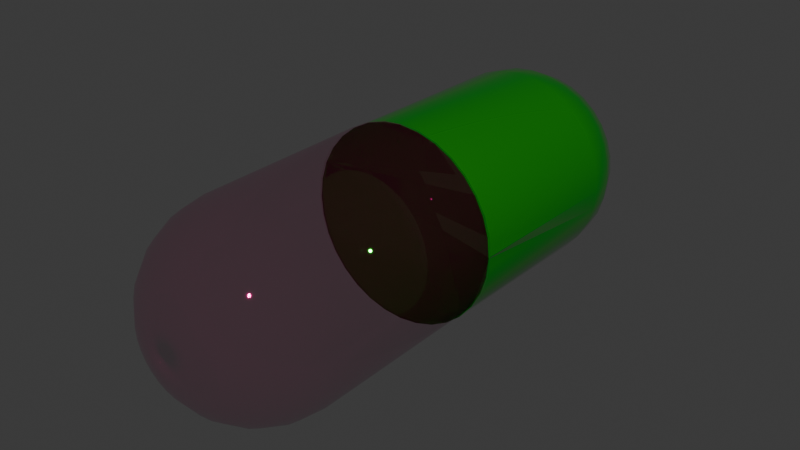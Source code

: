 # Source: caplsule.blend  (saved by Blender 4.0.36; exported with 4.5.12 LTS)
import bpy
from mathutils import Matrix  # noqa: F401  (used for matrix-valued properties, if any)

bpy.ops.wm.read_factory_settings(use_empty=True)
scene = bpy.context.scene
scene.name = 'Scene'

# ---- collections
col_collection = bpy.data.collections.new('Collection'); scene.collection.children.link(col_collection)

# ---- materials (node trees are filled in below, after node groups)
mat_material_001 = bpy.data.materials.new('Material.001')
mat_material_001.alpha_threshold = 0.6864
mat_material_001.use_transparent_shadow = False
mat_material_001.roughness = 0.2006
mat_material_003 = bpy.data.materials.new('Material.003')
mat_material_003.use_transparent_shadow = False
mat_material_003.roughness = 0.3086

# ---- material node trees
mat_material_001.use_nodes = True; mat_material_001.node_tree.nodes.clear()
_N = mat_material_001.node_tree.nodes; _L = mat_material_001.node_tree.links
n0 = _N.new('ShaderNodeBsdfPrincipled'); n0.name = 'Principled BSDF'; n0.location = (10, 300)
n0.inputs[0].default_value = (0.4181, 0.00371, 0.1417, 1.0)
n0.inputs[1].default_value = 0.3471
n0.inputs[2].default_value = 0.03822
n0.inputs[3].default_value = 1.0
n0.inputs[4].default_value = 0.2229
n0.inputs[9].default_value = (28.5, 0.2, 0.1)
n0.inputs[18].default_value = 0.7389
n0.inputs[19].default_value = 0.1019
n0.inputs[20].default_value = 0.7052
n0.inputs[21].default_value = 1.0
n1 = _N.new('ShaderNodeOutputMaterial'); n1.name = 'Material Output'; n1.location = (300, 300)
_L.new(n0.outputs[0], n1.inputs[0])
n1.is_active_output = True
mat_material_003.use_nodes = True; mat_material_003.node_tree.nodes.clear()
_N = mat_material_003.node_tree.nodes; _L = mat_material_003.node_tree.links
n0 = _N.new('ShaderNodeBsdfPrincipled'); n0.name = 'Principled BSDF'; n0.location = (10, 300)
n0.inputs[0].default_value = (0.003171, 0.5146, 0.00836, 1.0)
n0.inputs[1].default_value = 0.6752
n0.inputs[2].default_value = 0.0
n0.inputs[3].default_value = 1.45
n1 = _N.new('ShaderNodeOutputMaterial'); n1.name = 'Material Output'; n1.location = (300, 300)
_L.new(n0.outputs[0], n1.inputs[0])
n1.is_active_output = True

# ---- world
world_world = bpy.data.worlds.new('World'); scene.world = world_world
world_world.use_nodes = True; world_world.node_tree.nodes.clear()
_N = world_world.node_tree.nodes; _L = world_world.node_tree.links
n0 = _N.new('ShaderNodeOutputWorld'); n0.name = 'World Output'; n0.location = (300, 300)
n1 = _N.new('ShaderNodeBackground'); n1.name = 'Background'; n1.location = (10, 300)
n1.inputs[0].default_value = (0.05088, 0.05088, 0.05088, 1.0)
_L.new(n1.outputs[0], n0.inputs[0])
n0.is_active_output = True
world_world.color = (0.05088, 0.05088, 0.05088)
world_world.use_sun_shadow = False
world_world.sun_shadow_jitter_overblur = 0.0

# ---- meshes
me_cylinder_005 = bpy.data.meshes.new('Cylinder.005')
me_cylinder_005.from_pydata([(-7.451e-09, -0.0001713, -1.0), (0.0, 1.0, -0.004645), (-5.588e-09, 0.2587, -0.9661), (-3.725e-09, 0.4999, -0.8666), (-1.863e-09, 0.7071, -0.7085), (-1.863e-09, 0.866, -0.5023), (0.0, 0.9659, -0.2623), (-3.362e-05, -0.0001679, -1.0), (0.1951, 0.9808, -0.004645), (0.05047, 0.2537, -0.9661), (0.09753, 0.4903, -0.8666), (0.1379, 0.6935, -0.7085), (0.1689, 0.8494, -0.5023), (0.1884, 0.9474, -0.2623), (-6.551e-05, -0.0001583, -1.0), (0.3827, 0.9239, -0.004645), (0.099, 0.239, -0.9661), (0.1913, 0.4619, -0.8666), (0.2706, 0.6532, -0.7085), (0.3314, 0.8001, -0.5023), (0.3696, 0.8924, -0.2623), (-9.492e-05, -0.0001425, -1.0), (0.5556, 0.8315, -0.004645), (0.1437, 0.2151, -0.9661), (0.2777, 0.4157, -0.8666), (0.3928, 0.5879, -0.7085), (0.4811, 0.7201, -0.5023), (0.5366, 0.8031, -0.2623), (-0.0001211, -0.0001211, -1.0), (0.7071, 0.7071, -0.004645), (0.1829, 0.1829, -0.9661), (0.3535, 0.3535, -0.8666), (0.5, 0.5, -0.7085), (0.6124, 0.6124, -0.5023), (0.683, 0.683, -0.2623), (-0.0001425, -9.49e-05, -1.0), (0.8315, 0.5556, -0.004645), (0.2151, 0.1437, -0.9661), (0.4157, 0.2777, -0.8666), (0.5879, 0.3928, -0.7085), (0.7201, 0.4811, -0.5023), (0.8031, 0.5366, -0.2623), (-0.0001582, -6.552e-05, -1.0), (0.9239, 0.3827, -0.004645), (0.239, 0.099, -0.9661), (0.4619, 0.1913, -0.8666), (0.6532, 0.2706, -0.7085), (0.8001, 0.3314, -0.5023), (0.8924, 0.3696, -0.2623), (-0.0001679, -3.362e-05, -1.0), (0.9808, 0.1951, -0.004645), (0.2537, 0.05047, -0.9661), (0.4903, 0.09753, -0.8666), (0.6935, 0.1379, -0.7085), (0.8494, 0.1689, -0.5023), (0.9474, 0.1884, -0.2623), (-0.0001713, 7.451e-09, -1.0), (1.0, 0.0, -0.004645), (0.2587, 5.588e-09, -0.9661), (0.4999, 3.725e-09, -0.8666), (0.7071, 1.863e-09, -0.7085), (0.866, 1.863e-09, -0.5023), (0.9659, 0.0, -0.2623), (-0.0001679, 3.362e-05, -1.0), (0.9808, -0.1951, -0.004645), (0.2537, -0.05047, -0.9661), (0.4903, -0.09753, -0.8666), (0.6935, -0.1379, -0.7085), (0.8494, -0.1689, -0.5023), (0.9474, -0.1884, -0.2623), (-0.0001583, 6.551e-05, -1.0), (0.9239, -0.3827, -0.004645), (0.239, -0.099, -0.9661), (0.4619, -0.1913, -0.8666), (0.6532, -0.2706, -0.7085), (0.8001, -0.3314, -0.5023), (0.8924, -0.3696, -0.2623), (-0.0001425, 9.492e-05, -1.0), (0.8315, -0.5556, -0.004645), (0.2151, -0.1437, -0.9661), (0.4157, -0.2777, -0.8666), (0.5879, -0.3928, -0.7085), (0.7201, -0.4811, -0.5023), (0.8031, -0.5366, -0.2623), (-0.0001211, 0.0001211, -1.0), (0.7071, -0.7071, -0.004645), (0.1829, -0.1829, -0.9661), (0.3535, -0.3535, -0.8666), (0.5, -0.5, -0.7085), (0.6124, -0.6124, -0.5023), (0.683, -0.683, -0.2623), (-9.49e-05, 0.0001425, -1.0), (0.5556, -0.8315, -0.004645), (0.1437, -0.2151, -0.9661), (0.2777, -0.4157, -0.8666), (0.3928, -0.5879, -0.7085), (0.4811, -0.7201, -0.5023), (0.5366, -0.8031, -0.2623), (-6.552e-05, 0.0001582, -1.0), (0.3827, -0.9239, -0.004645), (0.099, -0.239, -0.9661), (0.1913, -0.4619, -0.8666), (0.2706, -0.6532, -0.7085), (0.3314, -0.8001, -0.5023), (0.3696, -0.8924, -0.2623), (-3.362e-05, 0.0001679, -1.0), (0.1951, -0.9808, -0.004645), (0.05047, -0.2537, -0.9661), (0.09753, -0.4903, -0.8666), (0.1379, -0.6935, -0.7085), (0.1689, -0.8494, -0.5023), (0.1884, -0.9474, -0.2623), (7.451e-09, 0.0001713, -1.0), (0.0, -1.0, -0.004645), (5.588e-09, -0.2587, -0.9661), (3.725e-09, -0.4999, -0.8666), (1.863e-09, -0.7071, -0.7085), (1.863e-09, -0.866, -0.5023), (0.0, -0.9659, -0.2623), (3.362e-05, 0.0001679, -1.0), (-0.1951, -0.9808, -0.004645), (-0.05047, -0.2537, -0.9661), (-0.09753, -0.4903, -0.8666), (-0.1379, -0.6935, -0.7085), (-0.1689, -0.8494, -0.5023), (-0.1884, -0.9474, -0.2623), (6.551e-05, 0.0001583, -1.0), (-0.3827, -0.9239, -0.004645), (-0.099, -0.239, -0.9661), (-0.1913, -0.4619, -0.8666), (-0.2706, -0.6532, -0.7085), (-0.3314, -0.8001, -0.5023), (-0.3696, -0.8924, -0.2623), (9.492e-05, 0.0001425, -1.0), (-0.5556, -0.8315, -0.004645), (-0.1437, -0.2151, -0.9661), (-0.2777, -0.4157, -0.8666), (-0.3928, -0.5879, -0.7085), (-0.4811, -0.7201, -0.5023), (-0.5366, -0.8031, -0.2623), (0.0001211, 0.0001211, -1.0), (-0.7071, -0.7071, -0.004645), (-0.1829, -0.1829, -0.9661), (-0.3535, -0.3535, -0.8666), (-0.5, -0.5, -0.7085), (-0.6124, -0.6124, -0.5023), (-0.683, -0.683, -0.2623), (0.0001425, 9.49e-05, -1.0), (-0.8315, -0.5556, -0.004645), (-0.2151, -0.1437, -0.9661), (-0.4157, -0.2777, -0.8666), (-0.5879, -0.3928, -0.7085), (-0.7201, -0.4811, -0.5023), (-0.8031, -0.5366, -0.2623), (0.0001582, 6.552e-05, -1.0), (-0.9239, -0.3827, -0.004645), (-0.239, -0.099, -0.9661), (-0.4619, -0.1913, -0.8666), (-0.6532, -0.2706, -0.7085), (-0.8001, -0.3314, -0.5023), (-0.8924, -0.3696, -0.2623), (0.0001679, 3.362e-05, -1.0), (-0.9808, -0.1951, -0.004645), (-0.2537, -0.05047, -0.9661), (-0.4903, -0.09753, -0.8666), (-0.6935, -0.1379, -0.7085), (-0.8494, -0.1689, -0.5023), (-0.9474, -0.1884, -0.2623), (0.0001713, -7.451e-09, -1.0), (-1.0, 0.0, -0.004645), (-0.2587, -5.588e-09, -0.9661), (-0.4999, -3.725e-09, -0.8666), (-0.7071, -1.863e-09, -0.7085), (-0.866, -1.863e-09, -0.5023), (-0.9659, 0.0, -0.2623), (0.0001679, -3.362e-05, -1.0), (-0.9808, 0.1951, -0.004645), (-0.2537, 0.05047, -0.9661), (-0.4903, 0.09753, -0.8666), (-0.6935, 0.1379, -0.7085), (-0.8494, 0.1689, -0.5023), (-0.9474, 0.1884, -0.2623), (0.0001583, -6.551e-05, -1.0), (-0.9239, 0.3827, -0.004645), (-0.239, 0.099, -0.9661), (-0.4619, 0.1913, -0.8666), (-0.6532, 0.2706, -0.7085), (-0.8001, 0.3314, -0.5023), (-0.8924, 0.3696, -0.2623), (0.0001425, -9.492e-05, -1.0), (-0.8315, 0.5556, -0.004645), (-0.2151, 0.1437, -0.9661), (-0.4157, 0.2777, -0.8666), (-0.5879, 0.3928, -0.7085), (-0.7201, 0.4811, -0.5023), (-0.8031, 0.5366, -0.2623), (0.0001211, -0.0001211, -1.0), (-0.7071, 0.7071, -0.004645), (-0.1829, 0.1829, -0.9661), (-0.3535, 0.3535, -0.8666), (-0.5, 0.5, -0.7085), (-0.6124, 0.6124, -0.5023), (-0.683, 0.683, -0.2623), (9.49e-05, -0.0001425, -1.0), (-0.5556, 0.8315, -0.004645), (-0.1437, 0.2151, -0.9661), (-0.2777, 0.4157, -0.8666), (-0.3928, 0.5879, -0.7085), (-0.4811, 0.7201, -0.5023), (-0.5366, 0.8031, -0.2623), (6.552e-05, -0.0001582, -1.0), (-0.3827, 0.9239, -0.004645), (-0.099, 0.239, -0.9661), (-0.1913, 0.4619, -0.8666), (-0.2706, 0.6532, -0.7085), (-0.3314, 0.8001, -0.5023), (-0.3696, 0.8924, -0.2623), (3.362e-05, -0.0001679, -1.0), (-0.1951, 0.9808, -0.004645), (-0.05047, 0.2537, -0.9661), (-0.09753, 0.4903, -0.8666), (-0.1379, 0.6935, -0.7085), (-0.1689, 0.8494, -0.5023), (-0.1884, 0.9474, -0.2623), (7.451e-09, -0.003119, 4.463), (-0.0006085, -0.003059, 4.463), (-0.002205, -0.002205, 4.463), (-0.002593, -0.001733, 4.463), (-0.002881, -0.001194, 4.463), (-0.003119, -7.451e-09, 4.463), (-0.003059, 0.0006085, 4.463), (-0.002882, 0.001194, 4.463), (-0.002593, 0.001733, 4.463), (-0.001194, 0.002882, 4.463), (-0.0006085, 0.003059, 4.463), (-7.451e-09, 0.003119, 4.463), (0.002205, 0.002205, 4.463), (0.002593, 0.001733, 4.463), (0.002882, 0.001194, 4.463), (0.003059, 0.0006085, 4.463), (0.003119, 7.451e-09, 4.463), (0.002882, -0.001194, 4.463), (0.002593, -0.001733, 4.463), (0.002205, -0.002205, 4.463), (0.0006085, -0.003059, 4.463), (0.1951, 0.9808, 1.796), (0.3827, 0.9239, 1.796), (0.5556, 0.8315, 1.796), (0.7071, 0.7071, 1.796), (0.8315, 0.5556, 1.796), (0.9239, 0.3827, 1.796), (0.9808, 0.1951, 1.796), (0.9992, 0.008621, 1.796), (0.9992, -0.008621, 1.796), (0.9808, -0.1951, 1.796), (0.9239, -0.3827, 1.796), (0.8315, -0.5556, 1.796), (0.7071, -0.7071, 1.796), (0.5556, -0.8315, 1.796), (0.3827, -0.9239, 1.796), (0.1951, -0.9808, 1.796), (0.06653, -0.9934, 1.796), (-0.06653, -0.9934, 1.796), (-0.1951, -0.9808, 1.796), (-0.3827, -0.9239, 1.796), (-0.5556, -0.8315, 1.796), (-0.7071, -0.7071, 1.796), (-0.8315, -0.5556, 1.796), (-0.9239, -0.3827, 1.796), (-0.9808, -0.1951, 1.796), (-1.0, 0.0, 1.796), (-0.9808, 0.1951, 1.796), (-0.9239, 0.3827, 1.796), (-0.8315, 0.5556, 1.796), (-0.7071, 0.7071, 1.796), (-0.5556, 0.8315, 1.796), (-0.3827, 0.9239, 1.796), (-0.1951, 0.9808, 1.796), (0.0, 1.0, 1.796), (0.6313, 0.7693, 1.796), (-0.2889, -0.9523, 1.796), (0.7693, 0.6313, 1.796), (-0.4691, -0.8777, 1.796), (0.2889, 0.9523, 1.796), (-0.09755, 0.9904, 1.796), (0.4691, 0.8777, 1.796), (-0.1308, -0.9871, 1.796), (0.99, 0.1019, 1.796), (-0.8777, -0.4691, 1.796), (-0.9523, -0.2889, 1.796), (0.8777, 0.4691, 1.796), (-0.6313, -0.7693, 1.796), (0.9523, 0.2889, 1.796), (-0.7693, -0.6313, 1.796), (0.8777, -0.4691, 1.796), (-0.9523, 0.2889, 1.796), (0.7693, -0.6313, 1.796), (-0.8777, 0.4691, 1.796), (0.99, -0.1019, 1.796), (-0.9904, -0.09755, 1.796), (0.09755, 0.9904, 1.796), (0.9523, -0.2889, 1.796), (-0.9904, 0.09755, 1.796), (0.2889, -0.9523, 1.796), (-0.4691, 0.8777, 1.796), (0.1308, -0.9871, 1.796), (-0.2889, 0.9523, 1.796), (0.6313, -0.7693, 1.796), (-0.7693, 0.6313, 1.796), (0.4691, -0.8777, 1.796), (-0.6313, 0.7693, 1.796), (0.9808, -0.1951, 1.803), (-0.9808, 0.1951, 1.804), (0.0, -1.0, 1.8), (0.3827, 0.9239, 1.807), (-0.3827, -0.9239, 1.8), (0.0, 1.0, 1.808), (0.9808, 0.1951, 1.804), (-0.9808, -0.1951, 1.803), (0.06637, -0.9935, 1.8), (-0.06637, -0.9935, 1.8), (0.5556, -0.8315, 1.801), (-0.5556, 0.8315, 1.807), (0.9239, 0.3827, 1.805), (-0.9239, -0.3827, 1.802), (0.8315, -0.5556, 1.802), (-0.8315, 0.5556, 1.806), (0.7071, 0.7071, 1.806), (-0.7071, -0.7071, 1.801), (0.1951, 0.9808, 1.807), (-0.1951, -0.9808, 1.8), (1.0, 0.0, 1.804), (0.9239, -0.3827, 1.802), (-0.9239, 0.3827, 1.805), (0.1951, -0.9808, 1.8), (-0.1951, 0.9808, 1.807), (0.9992, 0.008581, 1.804), (0.9992, -0.008581, 1.804), (-1.0, 0.0, 1.804), (0.8315, 0.5556, 1.806), (-0.8315, -0.5556, 1.802), (0.3827, -0.9239, 1.8), (-0.3827, 0.9239, 1.807), (0.5556, 0.8315, 1.807), (-0.5556, -0.8315, 1.801), (0.7071, -0.7071, 1.801), (-0.7071, 0.7071, 1.806), (0.0, -1.0, 1.805), (0.3827, 0.9239, 1.805), (0.0, 1.0, 1.805), (-0.5556, 0.8315, 1.805), (-0.8315, 0.5556, 1.805), (0.7071, 0.7071, 1.805), (0.1951, 0.9808, 1.805), (1.0, 0.0, 1.805), (-0.1951, 0.9808, 1.805), (0.8315, 0.5556, 1.805), (-0.3827, 0.9239, 1.805), (0.5556, 0.8315, 1.805), (-0.7071, 0.7071, 1.805), (0.9808, -0.1951, 1.805), (-0.9808, 0.1951, 1.805), (-0.3827, -0.9239, 1.805), (0.9808, 0.1951, 1.805), (-0.9808, -0.1951, 1.805), (0.06616, -0.9935, 1.805), (-0.06616, -0.9935, 1.805), (0.5556, -0.8315, 1.805), (-0.9239, -0.3827, 1.805), (0.8315, -0.5556, 1.805), (-0.7071, -0.7071, 1.805), (-0.1951, -0.9808, 1.805), (0.9239, -0.3827, 1.805), (0.1951, -0.9808, 1.805), (0.9992, 0.008574, 1.805), (0.9992, -0.008574, 1.805), (-1.0, 0.0, 1.805), (-0.8315, -0.5556, 1.805), (0.3827, -0.9239, 1.805), (-0.5556, -0.8315, 1.805), (0.7071, -0.7071, 1.805), (0.0, -1.0, 1.818), (1.0, 0.0, 1.822), (0.3827, 0.9239, 1.825), (0.0, 1.0, 1.825), (-0.5556, 0.8315, 1.824), (0.9239, 0.3827, 1.823), (-0.8315, 0.5556, 1.823), (0.7071, 0.7071, 1.824), (0.1951, 0.9808, 1.825), (-0.9239, 0.3827, 1.823), (-0.1951, 0.9808, 1.825), (0.8315, 0.5556, 1.823), (-0.3827, 0.9239, 1.825), (0.5556, 0.8315, 1.824), (-0.7071, 0.7071, 1.824), (0.9808, -0.1951, 1.821), (-0.9808, 0.1951, 1.822), (-0.3827, -0.9239, 1.819), (0.9808, 0.1951, 1.822), (-0.9808, -0.1951, 1.821), (0.06564, -0.9935, 1.818), (-0.06564, -0.9935, 1.818), (0.5556, -0.8315, 1.819), (-0.9239, -0.3827, 1.82), (0.8315, -0.5556, 1.82), (-0.7071, -0.7071, 1.819), (-0.1951, -0.9808, 1.818), (0.9239, -0.3827, 1.82), (0.1951, -0.9808, 1.818), (0.9992, 0.008489, 1.822), (0.9992, -0.008489, 1.822), (-1.0, 0.0, 1.822), (-0.8315, -0.5556, 1.82), (0.3827, -0.9239, 1.819), (-0.5556, -0.8315, 1.819), (0.7071, -0.7071, 1.819)], [(230, 231), (224, 244), (224, 225), (242, 243), (227, 228), (226, 227), (236, 237), (234, 235), (238, 239), (229, 230), (231, 232), (241, 242), (237, 238), (239, 240), (233, 234)], [(15, 8, 245, 283, 246), (29, 22, 247, 279, 248), (249, 36, 29, 248, 281), (43, 36, 249, 290, 250), (251, 50, 43, 250, 292), (331, 57, 50, 251, 287, 252, 336), (255, 71, 64, 254, 301), (256, 78, 71, 255, 294), (257, 85, 78, 256, 296), (258, 92, 85, 257, 307), (259, 99, 92, 258, 309), (106, 99, 259, 303, 260), (313, 113, 106, 260, 305, 261, 319), (264, 127, 120, 263, 280), (265, 134, 127, 264, 282), (266, 141, 134, 265, 291), (148, 141, 266, 293, 267), (328, 340, 267, 293, 266), (155, 148, 267, 288, 268), (162, 155, 268, 289, 269), (169, 162, 269, 299, 270), (176, 169, 270, 302, 271), (183, 176, 271, 295, 272), (190, 183, 272, 297, 273), (197, 190, 273, 308, 274), (204, 197, 274, 310, 275), (211, 204, 275, 304, 276), (218, 211, 276, 306, 277), (1, 218, 277, 284, 278), (22, 15, 246, 285, 247), (1, 8, 13, 6), (6, 13, 12, 5), (5, 12, 11, 4), (4, 11, 10, 3), (3, 10, 9, 2), (9, 7, 0), (2, 9, 0), (8, 15, 20, 13), (13, 20, 19, 12), (12, 19, 18, 11), (11, 18, 17, 10), (10, 17, 16, 9), (16, 14, 7), (9, 16, 7), (15, 22, 27, 20), (20, 27, 26, 19), (19, 26, 25, 18), (18, 25, 24, 17), (17, 24, 23, 16), (23, 21, 14), (16, 23, 14), (22, 29, 34, 27), (27, 34, 33, 26), (26, 33, 32, 25), (25, 32, 31, 24), (24, 31, 30, 23), (30, 28, 21), (23, 30, 21), (29, 36, 41, 34), (34, 41, 40, 33), (33, 40, 39, 32), (32, 39, 38, 31), (31, 38, 37, 30), (37, 35, 28), (30, 37, 28), (36, 43, 48, 41), (41, 48, 47, 40), (40, 47, 46, 39), (39, 46, 45, 38), (38, 45, 44, 37), (44, 42, 35), (37, 44, 35), (43, 50, 55, 48), (48, 55, 54, 47), (47, 54, 53, 46), (46, 53, 52, 45), (45, 52, 51, 44), (51, 49, 42), (44, 51, 42), (50, 57, 62, 55), (55, 62, 61, 54), (54, 61, 60, 53), (53, 60, 59, 52), (52, 59, 58, 51), (58, 56, 49), (51, 58, 49), (57, 64, 69, 62), (62, 69, 68, 61), (61, 68, 67, 60), (60, 67, 66, 59), (59, 66, 65, 58), (65, 63, 56), (58, 65, 56), (64, 71, 76, 69), (69, 76, 75, 68), (68, 75, 74, 67), (67, 74, 73, 66), (66, 73, 72, 65), (72, 70, 63), (65, 72, 63), (71, 78, 83, 76), (76, 83, 82, 75), (75, 82, 81, 74), (74, 81, 80, 73), (73, 80, 79, 72), (79, 77, 70), (72, 79, 70), (78, 85, 90, 83), (83, 90, 89, 82), (82, 89, 88, 81), (81, 88, 87, 80), (80, 87, 86, 79), (86, 84, 77), (79, 86, 77), (85, 92, 97, 90), (90, 97, 96, 89), (89, 96, 95, 88), (88, 95, 94, 87), (87, 94, 93, 86), (86, 93, 84), (93, 91, 84), (92, 99, 104, 97), (97, 104, 103, 96), (96, 103, 102, 95), (95, 102, 101, 94), (94, 101, 100, 93), (100, 98, 91), (93, 100, 91), (99, 106, 111, 104), (104, 111, 110, 103), (103, 110, 109, 102), (102, 109, 108, 101), (101, 108, 107, 100), (107, 105, 98), (100, 107, 98), (106, 113, 118, 111), (111, 118, 117, 110), (110, 117, 116, 109), (109, 116, 115, 108), (108, 115, 114, 107), (114, 112, 105), (107, 114, 105), (113, 120, 125, 118), (118, 125, 124, 117), (117, 124, 123, 116), (116, 123, 122, 115), (115, 122, 121, 114), (121, 119, 112), (114, 121, 112), (120, 127, 132, 125), (125, 132, 131, 124), (124, 131, 130, 123), (123, 130, 129, 122), (122, 129, 128, 121), (128, 126, 119), (121, 128, 119), (127, 134, 139, 132), (132, 139, 138, 131), (131, 138, 137, 130), (130, 137, 136, 129), (129, 136, 135, 128), (135, 133, 126), (128, 135, 126), (134, 141, 146, 139), (139, 146, 145, 138), (138, 145, 144, 137), (137, 144, 143, 136), (136, 143, 142, 135), (142, 140, 133), (135, 142, 133), (141, 148, 153, 146), (146, 153, 152, 145), (145, 152, 151, 144), (144, 151, 150, 143), (143, 150, 149, 142), (149, 147, 140), (142, 149, 140), (148, 155, 160, 153), (153, 160, 159, 152), (152, 159, 158, 151), (151, 158, 157, 150), (150, 157, 156, 149), (156, 154, 147), (149, 156, 147), (155, 162, 167, 160), (160, 167, 166, 159), (159, 166, 165, 158), (158, 165, 164, 157), (157, 164, 163, 156), (163, 161, 154), (156, 163, 154), (162, 169, 174, 167), (167, 174, 173, 166), (166, 173, 172, 165), (165, 172, 171, 164), (164, 171, 170, 163), (170, 168, 161), (163, 170, 161), (169, 176, 181, 174), (174, 181, 180, 173), (173, 180, 179, 172), (172, 179, 178, 171), (171, 178, 177, 170), (177, 175, 168), (170, 177, 168), (176, 183, 188, 181), (181, 188, 187, 180), (180, 187, 186, 179), (179, 186, 185, 178), (178, 185, 184, 177), (184, 182, 175), (177, 184, 175), (183, 190, 195, 188), (188, 195, 194, 187), (187, 194, 193, 186), (186, 193, 192, 185), (185, 192, 191, 184), (191, 189, 182), (184, 191, 182), (190, 197, 202, 195), (195, 202, 201, 194), (194, 201, 200, 193), (193, 200, 199, 192), (192, 199, 198, 191), (198, 196, 189), (191, 198, 189), (197, 204, 209, 202), (202, 209, 208, 201), (201, 208, 207, 200), (200, 207, 206, 199), (199, 206, 205, 198), (205, 203, 196), (198, 205, 196), (204, 211, 216, 209), (209, 216, 215, 208), (208, 215, 214, 207), (207, 214, 213, 206), (206, 213, 212, 205), (212, 210, 203), (205, 212, 203), (211, 218, 223, 216), (216, 223, 222, 215), (215, 222, 221, 214), (214, 221, 220, 213), (213, 220, 219, 212), (219, 217, 210), (212, 219, 210), (218, 1, 6, 223), (223, 6, 5, 222), (222, 5, 4, 221), (221, 4, 3, 220), (220, 3, 2, 219), (2, 0, 217), (219, 2, 217), (217, 0, 7, 14, 21, 28, 35, 42, 49, 56, 63, 70, 77, 84, 91, 98, 105, 112, 119, 126, 133, 140, 147, 154, 161, 168, 175, 182, 189, 196, 203, 210), (8, 1, 278, 300, 245), (357, 342, 335, 355), (259, 341, 334, 260, 303), (354, 331, 336, 374), (254, 64, 57, 331, 337, 253, 298), (265, 344, 328, 266, 291), (370, 377, 340, 328), (358, 343, 327, 352), (352, 327, 339, 356), (333, 326, 351), (351, 326, 346, 359), (255, 332, 325, 256, 294), (256, 325, 345, 257, 296), (267, 340, 324, 268, 288), (356, 339, 323), (359, 346, 322, 350), (350, 322, 342, 357), (257, 345, 321, 258, 307), (258, 321, 341, 259, 309), (262, 320, 330, 263, 286), (260, 334, 319, 261, 305), (268, 324, 318, 269, 289), (269, 318, 338, 270, 299), (250, 323, 317, 251, 292), (251, 317, 336, 252, 287), (355, 335, 316, 349), (349, 316, 329, 353), (263, 330, 315, 264, 280), (264, 315, 344, 265, 282), (353, 329, 314, 348), (348, 314, 343, 358), (347, 313, 319, 365), (263, 120, 113, 313, 320, 262, 286), (270, 338, 312, 271, 302), (271, 312, 333, 272, 295), (253, 337, 311, 254, 298), (254, 311, 332, 255, 301), (323, 333, 326, 346, 322, 342, 335, 316, 329, 314, 343, 327, 339), (341, 378, 373, 334), (344, 379, 370, 328), (406, 413, 377, 370), (332, 372, 369, 325), (325, 369, 380, 345), (340, 377, 368, 324), (345, 380, 367, 321), (321, 367, 378, 341), (320, 366, 371, 330), (334, 373, 365, 319), (324, 368, 364, 318), (318, 364, 376, 338), (317, 363, 374, 336), (330, 371, 362, 315), (315, 362, 379, 344), (338, 376, 361, 312), (337, 375, 360, 311), (311, 360, 372, 332), (276, 357, 355, 277, 306), (312, 361, 333), (337, 331, 354, 375), (382, 354, 374, 410), (247, 358, 352, 248, 279), (248, 352, 356, 249, 281), (272, 333, 351, 273, 297), (273, 351, 359, 274, 308), (317, 323, 363), (249, 356, 323, 250, 290), (330, 315, 344, 328, 340, 324, 318, 338, 312, 333, 323, 317, 336, 331, 337, 311, 332, 325, 345, 321, 341, 334, 319, 313, 320), (274, 359, 350, 275, 310), (275, 350, 357, 276, 304), (277, 355, 349, 278, 284), (278, 349, 353, 245, 300), (245, 353, 348, 246, 283), (246, 348, 358, 247, 285), (320, 313, 347, 366), (381, 347, 365, 401), (378, 414, 409, 373), (379, 415, 406, 370), (372, 408, 405, 369), (369, 405, 416, 380), (377, 413, 404, 368), (380, 416, 403, 367), (367, 403, 414, 378), (366, 402, 407, 371), (373, 409, 401, 365), (368, 404, 400, 364), (364, 400, 412, 376), (363, 399, 410, 374), (371, 407, 398, 362), (362, 398, 415, 379), (376, 412, 397, 361), (375, 411, 396, 360), (360, 396, 408, 372), (342, 393, 391, 335), (361, 397, 390, 333), (343, 394, 388, 327), (327, 388, 392, 339), (333, 390, 387, 326), (326, 387, 395, 346), (339, 392, 386, 323), (323, 386, 399, 363), (346, 395, 385, 322), (322, 385, 393, 342), (335, 391, 384, 316), (316, 384, 389, 329), (329, 389, 383, 314), (314, 383, 394, 343), (375, 354, 382, 411), (366, 347, 381, 402)])
me_cylinder_005.polygons.foreach_set('use_smooth', [True] * 363)
_uv = me_cylinder_005.uv_layers.new(name='UVMap')
_uv.uv.foreach_set('vector', [0.9375, 0.7488, 0.9688, 0.7488, 0.9688, 0.8501, 0.9531, 0.8501, 0.9375, 0.8501, 0.875, 0.7488, 0.9062, 0.7488, 0.9062, 0.8501, 0.8906, 0.8501, 0.875, 0.8501, 0.8438, 0.8501, 0.8438, 0.7488, 0.875, 0.7488, 0.875, 0.8501, 0.8594, 0.8501, 0.8125, 0.7488, 0.8438, 0.7488, 0.8438, 0.8501, 0.8281, 0.8501, 0.8125, 0.8501, 0.7812, 0.8501, 0.7812, 0.7488, 0.8125, 0.7488, 0.8125, 0.8501, 0.7969, 0.8501, 0.75, 0.8505, 0.75, 0.7488, 0.7812, 0.7488, 0.7812, 0.8501, 0.7663, 0.8501, 0.7514, 0.8501, 0.7514, 0.8505, 0.6875, 0.8501, 0.6875, 0.7488, 0.7188, 0.7488, 0.7188, 0.8501, 0.7031, 0.8501, 0.6562, 0.8501, 0.6562, 0.7488, 0.6875, 0.7488, 0.6875, 0.8501, 0.6719, 0.8501, 0.625, 0.8501, 0.625, 0.7488, 0.6562, 0.7488, 0.6562, 0.8501, 0.6406, 0.8501, 0.5938, 0.8501, 0.5938, 0.7488, 0.625, 0.7488, 0.625, 0.8501, 0.6094, 0.8501, 0.5625, 0.8501, 0.5625, 0.7488, 0.5938, 0.7488, 0.5938, 0.8501, 0.5781, 0.8501, 0.5312, 0.7488, 0.5625, 0.7488, 0.5625, 0.8501, 0.5469, 0.8501, 0.5312, 0.8501, 0.5, 0.8503, 0.5, 0.7488, 0.5312, 0.7488, 0.5312, 0.8501, 0.521, 0.8501, 0.5107, 0.8501, 0.5106, 0.8503, 0.4375, 0.8501, 0.4375, 0.7488, 0.4688, 0.7488, 0.4688, 0.8501, 0.4531, 0.8501, 0.4062, 0.8501, 0.4062, 0.7488, 0.4375, 0.7488, 0.4375, 0.8501, 0.4219, 0.8501, 0.375, 0.8501, 0.375, 0.7488, 0.4062, 0.7488, 0.4062, 0.8501, 0.3906, 0.8501, 0.3438, 0.7488, 0.375, 0.7488, 0.375, 0.8501, 0.3594, 0.8501, 0.3438, 0.8501, 0.375, 0.8503, 0.3438, 0.8504, 0.3438, 0.8501, 0.3594, 0.8501, 0.375, 0.8501, 0.3125, 0.7488, 0.3438, 0.7488, 0.3438, 0.8501, 0.3281, 0.8501, 0.3125, 0.8501, 0.2812, 0.7488, 0.3125, 0.7488, 0.3125, 0.8501, 0.2969, 0.8501, 0.2812, 0.8501, 0.25, 0.7488, 0.2812, 0.7488, 0.2812, 0.8501, 0.2656, 0.8501, 0.25, 0.8501, 0.2188, 0.7488, 0.25, 0.7488, 0.25, 0.8501, 0.2344, 0.8501, 0.2188, 0.8501, 0.1875, 0.7488, 0.2188, 0.7488, 0.2188, 0.8501, 0.2031, 0.8501, 0.1875, 0.8501, 0.1562, 0.7488, 0.1875, 0.7488, 0.1875, 0.8501, 0.1719, 0.8501, 0.1562, 0.8501, 0.125, 0.7488, 0.1562, 0.7488, 0.1562, 0.8501, 0.1406, 0.8501, 0.125, 0.8501, 0.09375, 0.7488, 0.125, 0.7488, 0.125, 0.8501, 0.1094, 0.8501, 0.09375, 0.8501, 0.0625, 0.7488, 0.09375, 0.7488, 0.09375, 0.8501, 0.07812, 0.8501, 0.0625, 0.8501, 0.03125, 0.7488, 0.0625, 0.7488, 0.0625, 0.8501, 0.04688, 0.8501, 0.03125, 0.8501, 0.0, 0.7488, 0.03125, 0.7488, 0.03125, 0.8501, 0.01562, 0.8501, 0.0, 0.8501, 0.9062, 0.7488, 0.9375, 0.7488, 0.9375, 0.8501, 0.9219, 0.8501, 0.9062, 0.8501, 1.0, 0.7488, 0.9688, 0.7488, 0.9693, 0.6844, 0.9995, 0.6844, 0.9995, 0.6844, 0.9693, 0.6844, 0.9708, 0.6244, 0.9979, 0.6244, 0.9979, 0.6244, 0.9708, 0.6244, 0.9733, 0.5, 0.9954, 0.5, 0.7569, 0.4893, 0.79, 0.4861, 0.7734, 0.3677, 0.75, 0.37, 0.75, 0.37, 0.7734, 0.3677, 0.7621, 0.3109, 0.75, 0.3121, 0.7621, 0.3109, 0.75, 0.25, 0.75, 0.25, 0.75, 0.3121, 0.7621, 0.3109, 0.75, 0.25, 0.9688, 0.7488, 0.9375, 0.7488, 0.938, 0.6844, 0.9682, 0.6844, 0.9682, 0.6844, 0.938, 0.6844, 0.9396, 0.6244, 0.9667, 0.6244, 0.9667, 0.6244, 0.9396, 0.6244, 0.9421, 0.5, 0.9642, 0.5, 0.8034, 0.4834, 0.8352, 0.4737, 0.7959, 0.3608, 0.7734, 0.3677, 0.7734, 0.3677, 0.7959, 0.3608, 0.7738, 0.3074, 0.7621, 0.3109, 0.7738, 0.3074, 0.75, 0.25, 0.75, 0.25, 0.7621, 0.3109, 0.7738, 0.3074, 0.75, 0.25, 0.9375, 0.7488, 0.9062, 0.7488, 0.9068, 0.6844, 0.937, 0.6844, 0.937, 0.6844, 0.9068, 0.6844, 0.9083, 0.6244, 0.9354, 0.6244, 0.9354, 0.6244, 0.9083, 0.6244, 0.9108, 0.5, 0.9329, 0.5, 0.8479, 0.4685, 0.8773, 0.4528, 0.8167, 0.3498, 0.7959, 0.3608, 0.7959, 0.3608, 0.8167, 0.3498, 0.7845, 0.3016, 0.7738, 0.3074, 0.7845, 0.3016, 0.75, 0.25, 0.75, 0.25, 0.7738, 0.3074, 0.7845, 0.3016, 0.75, 0.25, 0.9062, 0.7488, 0.875, 0.7488, 0.8755, 0.6844, 0.9057, 0.6844, 0.9057, 0.6844, 0.8755, 0.6844, 0.8771, 0.6244, 0.9042, 0.6244, 0.9042, 0.6244, 0.8771, 0.6244, 0.8796, 0.5, 0.9017, 0.5, 0.8887, 0.4452, 0.9144, 0.4241, 0.8348, 0.3348, 0.8167, 0.3498, 0.8167, 0.3498, 0.8348, 0.3348, 0.7939, 0.2939, 0.7845, 0.3016, 0.7939, 0.2939, 0.75, 0.25, 0.75, 0.25, 0.7845, 0.3016, 0.7939, 0.2939, 0.75, 0.25, 0.875, 0.7488, 0.8438, 0.7488, 0.8443, 0.6844, 0.8745, 0.6844, 0.8745, 0.6844, 0.8443, 0.6844, 0.8458, 0.6244, 0.8729, 0.6244, 0.8729, 0.6244, 0.8458, 0.6244, 0.8483, 0.5, 0.8704, 0.5, 0.9241, 0.4144, 0.9452, 0.3887, 0.8498, 0.3167, 0.8348, 0.3348, 0.8348, 0.3348, 0.8498, 0.3167, 0.8016, 0.2845, 0.7939, 0.2939, 0.8016, 0.2845, 0.75, 0.25, 0.75, 0.25, 0.7939, 0.2939, 0.8016, 0.2845, 0.75, 0.25, 0.8438, 0.7488, 0.8125, 0.7488, 0.813, 0.6844, 0.8432, 0.6844, 0.8432, 0.6844, 0.813, 0.6844, 0.8146, 0.6244, 0.8417, 0.6244, 0.8417, 0.6244, 0.8146, 0.6244, 0.8171, 0.5, 0.8392, 0.5, 0.9528, 0.3773, 0.9685, 0.3479, 0.8608, 0.2959, 0.8498, 0.3167, 0.8498, 0.3167, 0.8608, 0.2959, 0.8074, 0.2738, 0.8016, 0.2845, 0.8074, 0.2738, 0.75, 0.25, 0.75, 0.25, 0.8016, 0.2845, 0.8074, 0.2738, 0.75, 0.25, 0.8125, 0.7488, 0.7812, 0.7488, 0.7818, 0.6844, 0.812, 0.6844, 0.812, 0.6844, 0.7818, 0.6844, 0.7833, 0.6244, 0.8104, 0.6244, 0.8104, 0.6244, 0.7833, 0.6244, 0.7858, 0.5, 0.8079, 0.5, 0.9737, 0.3352, 0.9834, 0.3034, 0.8677, 0.2734, 0.8608, 0.2959, 0.8608, 0.2959, 0.8677, 0.2734, 0.8109, 0.2621, 0.8074, 0.2738, 0.8109, 0.2621, 0.75, 0.25, 0.75, 0.25, 0.8074, 0.2738, 0.8109, 0.2621, 0.75, 0.25, 0.7812, 0.7488, 0.75, 0.7488, 0.7505, 0.6844, 0.7807, 0.6844, 0.7807, 0.6844, 0.7505, 0.6844, 0.7521, 0.6244, 0.7792, 0.6244, 0.7792, 0.6244, 0.7521, 0.6244, 0.7546, 0.5, 0.7767, 0.5, 0.9861, 0.29, 0.9893, 0.2569, 0.87, 0.25, 0.8677, 0.2734, 0.8677, 0.2734, 0.87, 0.25, 0.8121, 0.25, 0.8109, 0.2621, 0.8121, 0.25, 0.75, 0.25, 0.75, 0.25, 0.8109, 0.2621, 0.8121, 0.25, 0.75, 0.25, 0.75, 0.7488, 0.7188, 0.7488, 0.7193, 0.6844, 0.7495, 0.6844, 0.7495, 0.6844, 0.7193, 0.6844, 0.7208, 0.6244, 0.7479, 0.6244, 0.7479, 0.6244, 0.7208, 0.6244, 0.7233, 0.5, 0.7454, 0.5, 0.9893, 0.2431, 0.9861, 0.21, 0.8677, 0.2266, 0.87, 0.25, 0.87, 0.25, 0.8677, 0.2266, 0.8109, 0.2379, 0.8121, 0.25, 0.8109, 0.2379, 0.75, 0.25, 0.75, 0.25, 0.8121, 0.25, 0.8109, 0.2379, 0.75, 0.25, 0.7188, 0.7488, 0.6875, 0.7488, 0.688, 0.6844, 0.7182, 0.6844, 0.7182, 0.6844, 0.688, 0.6844, 0.6896, 0.6244, 0.7167, 0.6244, 0.7167, 0.6244, 0.6896, 0.6244, 0.6921, 0.5, 0.7142, 0.5, 0.9834, 0.1966, 0.9737, 0.1648, 0.8608, 0.2041, 0.8677, 0.2266, 0.8677, 0.2266, 0.8608, 0.2041, 0.8074, 0.2262, 0.8109, 0.2379, 0.8074, 0.2262, 0.75, 0.25, 0.75, 0.25, 0.8109, 0.2379, 0.8074, 0.2262, 0.75, 0.25, 0.6875, 0.7488, 0.6562, 0.7488, 0.6568, 0.6844, 0.687, 0.6844, 0.687, 0.6844, 0.6568, 0.6844, 0.6583, 0.6244, 0.6854, 0.6244, 0.6854, 0.6244, 0.6583, 0.6244, 0.6608, 0.5, 0.6829, 0.5, 0.9685, 0.1521, 0.9528, 0.1227, 0.8498, 0.1833, 0.8608, 0.2041, 0.8608, 0.2041, 0.8498, 0.1833, 0.8016, 0.2155, 0.8074, 0.2262, 0.8016, 0.2155, 0.75, 0.25, 0.75, 0.25, 0.8074, 0.2262, 0.8016, 0.2155, 0.75, 0.25, 0.6562, 0.7488, 0.625, 0.7488, 0.6255, 0.6844, 0.6557, 0.6844, 0.6557, 0.6844, 0.6255, 0.6844, 0.6271, 0.6244, 0.6542, 0.6244, 0.6542, 0.6244, 0.6271, 0.6244, 0.6296, 0.5, 0.6517, 0.5, 0.9452, 0.1113, 0.9241, 0.08562, 0.8348, 0.1652, 0.8498, 0.1833, 0.8498, 0.1833, 0.8348, 0.1652, 0.7939, 0.2061, 0.8016, 0.2155, 0.7939, 0.2061, 0.75, 0.25, 0.75, 0.25, 0.8016, 0.2155, 0.7939, 0.2061, 0.75, 0.25, 0.625, 0.7488, 0.5938, 0.7488, 0.5943, 0.6844, 0.6245, 0.6844, 0.6245, 0.6844, 0.5943, 0.6844, 0.5958, 0.6244, 0.6229, 0.6244, 0.6229, 0.6244, 0.5958, 0.6244, 0.5983, 0.5, 0.6204, 0.5, 0.9144, 0.07592, 0.8887, 0.05482, 0.8167, 0.1502, 0.8348, 0.1652, 0.8348, 0.1652, 0.8167, 0.1502, 0.7845, 0.1984, 0.7939, 0.2061, 0.7939, 0.2061, 0.7845, 0.1984, 0.75, 0.25, 0.7845, 0.1984, 0.75, 0.25, 0.75, 0.25, 0.5938, 0.7488, 0.5625, 0.7488, 0.563, 0.6844, 0.5932, 0.6844, 0.5932, 0.6844, 0.563, 0.6844, 0.5646, 0.6244, 0.5917, 0.6244, 0.5917, 0.6244, 0.5646, 0.6244, 0.5671, 0.5, 0.5892, 0.5, 0.8773, 0.0472, 0.8479, 0.03152, 0.7959, 0.1392, 0.8167, 0.1502, 0.8167, 0.1502, 0.7959, 0.1392, 0.7738, 0.1926, 0.7845, 0.1984, 0.7738, 0.1926, 0.75, 0.25, 0.75, 0.25, 0.7845, 0.1984, 0.7738, 0.1926, 0.75, 0.25, 0.5625, 0.7488, 0.5312, 0.7488, 0.5318, 0.6844, 0.562, 0.6844, 0.562, 0.6844, 0.5318, 0.6844, 0.5333, 0.6244, 0.5604, 0.6244, 0.5604, 0.6244, 0.5333, 0.6244, 0.5358, 0.5, 0.5579, 0.5, 0.8352, 0.02627, 0.8034, 0.01661, 0.7734, 0.1323, 0.7959, 0.1392, 0.7959, 0.1392, 0.7734, 0.1323, 0.7621, 0.1891, 0.7738, 0.1926, 0.7621, 0.1891, 0.75, 0.25, 0.75, 0.25, 0.7738, 0.1926, 0.7621, 0.1891, 0.75, 0.25, 0.5312, 0.7488, 0.5, 0.7488, 0.5005, 0.6844, 0.5307, 0.6844, 0.5307, 0.6844, 0.5005, 0.6844, 0.5021, 0.6244, 0.5292, 0.6244, 0.5292, 0.6244, 0.5021, 0.6244, 0.5046, 0.5, 0.5267, 0.5, 0.79, 0.01394, 0.7569, 0.01068, 0.75, 0.13, 0.7734, 0.1323, 0.7734, 0.1323, 0.75, 0.13, 0.75, 0.1879, 0.7621, 0.1891, 0.75, 0.1879, 0.75, 0.25, 0.75, 0.25, 0.7621, 0.1891, 0.75, 0.1879, 0.75, 0.25, 0.5, 0.7488, 0.4688, 0.7488, 0.4693, 0.6844, 0.4995, 0.6844, 0.4995, 0.6844, 0.4693, 0.6844, 0.4708, 0.6244, 0.4979, 0.6244, 0.4979, 0.6244, 0.4708, 0.6244, 0.4733, 0.5, 0.4954, 0.5, 0.7431, 0.01068, 0.71, 0.01394, 0.7266, 0.1323, 0.75, 0.13, 0.75, 0.13, 0.7266, 0.1323, 0.7379, 0.1891, 0.75, 0.1879, 0.7379, 0.1891, 0.75, 0.25, 0.75, 0.25, 0.75, 0.1879, 0.7379, 0.1891, 0.75, 0.25, 0.4688, 0.7488, 0.4375, 0.7488, 0.438, 0.6844, 0.4682, 0.6844, 0.4682, 0.6844, 0.438, 0.6844, 0.4396, 0.6244, 0.4667, 0.6244, 0.4667, 0.6244, 0.4396, 0.6244, 0.4421, 0.5, 0.4642, 0.5, 0.6966, 0.01661, 0.6648, 0.02627, 0.7041, 0.1392, 0.7266, 0.1323, 0.7266, 0.1323, 0.7041, 0.1392, 0.7262, 0.1926, 0.7379, 0.1891, 0.7262, 0.1926, 0.75, 0.25, 0.75, 0.25, 0.7379, 0.1891, 0.7262, 0.1926, 0.75, 0.25, 0.4375, 0.7488, 0.4062, 0.7488, 0.4068, 0.6844, 0.437, 0.6844, 0.437, 0.6844, 0.4068, 0.6844, 0.4083, 0.6244, 0.4354, 0.6244, 0.4354, 0.6244, 0.4083, 0.6244, 0.4108, 0.5, 0.4329, 0.5, 0.6521, 0.03152, 0.6227, 0.0472, 0.6833, 0.1502, 0.7041, 0.1392, 0.7041, 0.1392, 0.6833, 0.1502, 0.7155, 0.1984, 0.7262, 0.1926, 0.7155, 0.1984, 0.75, 0.25, 0.75, 0.25, 0.7262, 0.1926, 0.7155, 0.1984, 0.75, 0.25, 0.4062, 0.7488, 0.375, 0.7488, 0.3755, 0.6844, 0.4057, 0.6844, 0.4057, 0.6844, 0.3755, 0.6844, 0.3771, 0.6244, 0.4042, 0.6244, 0.4042, 0.6244, 0.3771, 0.6244, 0.3796, 0.5, 0.4017, 0.5, 0.6113, 0.05482, 0.5856, 0.07592, 0.6652, 0.1652, 0.6833, 0.1502, 0.6833, 0.1502, 0.6652, 0.1652, 0.7061, 0.2061, 0.7155, 0.1984, 0.7061, 0.2061, 0.75, 0.25, 0.75, 0.25, 0.7155, 0.1984, 0.7061, 0.2061, 0.75, 0.25, 0.375, 0.7488, 0.3438, 0.7488, 0.3443, 0.6844, 0.3745, 0.6844, 0.3745, 0.6844, 0.3443, 0.6844, 0.3458, 0.6244, 0.3729, 0.6244, 0.3729, 0.6244, 0.3458, 0.6244, 0.3483, 0.5, 0.3704, 0.5, 0.5759, 0.08562, 0.5548, 0.1113, 0.6502, 0.1833, 0.6652, 0.1652, 0.6652, 0.1652, 0.6502, 0.1833, 0.6984, 0.2155, 0.7061, 0.2061, 0.6984, 0.2155, 0.75, 0.25, 0.75, 0.25, 0.7061, 0.2061, 0.6984, 0.2155, 0.75, 0.25, 0.3438, 0.7488, 0.3125, 0.7488, 0.313, 0.6844, 0.3432, 0.6844, 0.3432, 0.6844, 0.313, 0.6844, 0.3146, 0.6244, 0.3417, 0.6244, 0.3417, 0.6244, 0.3146, 0.6244, 0.3171, 0.5, 0.3392, 0.5, 0.5472, 0.1227, 0.5315, 0.1521, 0.6392, 0.2041, 0.6502, 0.1833, 0.6502, 0.1833, 0.6392, 0.2041, 0.6926, 0.2262, 0.6984, 0.2155, 0.6926, 0.2262, 0.75, 0.25, 0.75, 0.25, 0.6984, 0.2155, 0.6926, 0.2262, 0.75, 0.25, 0.3125, 0.7488, 0.2812, 0.7488, 0.2818, 0.6844, 0.312, 0.6844, 0.312, 0.6844, 0.2818, 0.6844, 0.2833, 0.6244, 0.3104, 0.6244, 0.3104, 0.6244, 0.2833, 0.6244, 0.2858, 0.5, 0.3079, 0.5, 0.5263, 0.1648, 0.5166, 0.1966, 0.6323, 0.2266, 0.6392, 0.2041, 0.6392, 0.2041, 0.6323, 0.2266, 0.6891, 0.2379, 0.6926, 0.2262, 0.6891, 0.2379, 0.75, 0.25, 0.75, 0.25, 0.6926, 0.2262, 0.6891, 0.2379, 0.75, 0.25, 0.2812, 0.7488, 0.25, 0.7488, 0.2505, 0.6844, 0.2807, 0.6844, 0.2807, 0.6844, 0.2505, 0.6844, 0.2521, 0.6244, 0.2792, 0.6244, 0.2792, 0.6244, 0.2521, 0.6244, 0.2546, 0.5, 0.2767, 0.5, 0.5139, 0.21, 0.5107, 0.2431, 0.63, 0.25, 0.6323, 0.2266, 0.6323, 0.2266, 0.63, 0.25, 0.6879, 0.25, 0.6891, 0.2379, 0.6879, 0.25, 0.75, 0.25, 0.75, 0.25, 0.6891, 0.2379, 0.6879, 0.25, 0.75, 0.25, 0.25, 0.7488, 0.2188, 0.7488, 0.2193, 0.6844, 0.2495, 0.6844, 0.2495, 0.6844, 0.2193, 0.6844, 0.2208, 0.6244, 0.2479, 0.6244, 0.2479, 0.6244, 0.2208, 0.6244, 0.2233, 0.5, 0.2454, 0.5, 0.5107, 0.2569, 0.5139, 0.29, 0.6323, 0.2734, 0.63, 0.25, 0.63, 0.25, 0.6323, 0.2734, 0.6891, 0.2621, 0.6879, 0.25, 0.6891, 0.2621, 0.75, 0.25, 0.75, 0.25, 0.6879, 0.25, 0.6891, 0.2621, 0.75, 0.25, 0.2188, 0.7488, 0.1875, 0.7488, 0.188, 0.6844, 0.2182, 0.6844, 0.2182, 0.6844, 0.188, 0.6844, 0.1896, 0.6244, 0.2167, 0.6244, 0.2167, 0.6244, 0.1896, 0.6244, 0.1921, 0.5, 0.2142, 0.5, 0.5166, 0.3034, 0.5263, 0.3352, 0.6392, 0.2959, 0.6323, 0.2734, 0.6323, 0.2734, 0.6392, 0.2959, 0.6926, 0.2738, 0.6891, 0.2621, 0.6926, 0.2738, 0.75, 0.25, 0.75, 0.25, 0.6891, 0.2621, 0.6926, 0.2738, 0.75, 0.25, 0.1875, 0.7488, 0.1562, 0.7488, 0.1568, 0.6844, 0.187, 0.6844, 0.187, 0.6844, 0.1568, 0.6844, 0.1583, 0.6244, 0.1854, 0.6244, 0.1854, 0.6244, 0.1583, 0.6244, 0.1608, 0.5, 0.1829, 0.5, 0.5315, 0.3479, 0.5472, 0.3773, 0.6502, 0.3167, 0.6392, 0.2959, 0.6392, 0.2959, 0.6502, 0.3167, 0.6984, 0.2845, 0.6926, 0.2738, 0.6984, 0.2845, 0.75, 0.25, 0.75, 0.25, 0.6926, 0.2738, 0.6984, 0.2845, 0.75, 0.25, 0.1562, 0.7488, 0.125, 0.7488, 0.1255, 0.6844, 0.1557, 0.6844, 0.1557, 0.6844, 0.1255, 0.6844, 0.1271, 0.6244, 0.1542, 0.6244, 0.1542, 0.6244, 0.1271, 0.6244, 0.1296, 0.5, 0.1517, 0.5, 0.5548, 0.3887, 0.5759, 0.4144, 0.6652, 0.3348, 0.6502, 0.3167, 0.6502, 0.3167, 0.6652, 0.3348, 0.7061, 0.2939, 0.6984, 0.2845, 0.7061, 0.2939, 0.75, 0.25, 0.75, 0.25, 0.6984, 0.2845, 0.7061, 0.2939, 0.75, 0.25, 0.125, 0.7488, 0.09375, 0.7488, 0.09428, 0.6844, 0.1245, 0.6844, 0.1245, 0.6844, 0.09428, 0.6844, 0.09584, 0.6244, 0.1229, 0.6244, 0.1229, 0.6244, 0.09584, 0.6244, 0.09833, 0.5, 0.1204, 0.5, 0.5856, 0.4241, 0.6113, 0.4452, 0.6833, 0.3498, 0.6652, 0.3348, 0.6652, 0.3348, 0.6833, 0.3498, 0.7155, 0.3016, 0.7061, 0.2939, 0.7155, 0.3016, 0.75, 0.25, 0.75, 0.25, 0.7061, 0.2939, 0.7155, 0.3016, 0.75, 0.25, 0.09375, 0.7488, 0.0625, 0.7488, 0.06303, 0.6844, 0.09322, 0.6844, 0.09322, 0.6844, 0.06303, 0.6844, 0.06459, 0.6244, 0.09166, 0.6244, 0.09166, 0.6244, 0.06459, 0.6244, 0.06708, 0.5, 0.08917, 0.5, 0.6227, 0.4528, 0.6521, 0.4685, 0.7041, 0.3608, 0.6833, 0.3498, 0.6833, 0.3498, 0.7041, 0.3608, 0.7262, 0.3074, 0.7155, 0.3016, 0.7262, 0.3074, 0.75, 0.25, 0.75, 0.25, 0.7155, 0.3016, 0.7262, 0.3074, 0.75, 0.25, 0.0625, 0.7488, 0.03125, 0.7488, 0.03178, 0.6844, 0.06197, 0.6844, 0.06197, 0.6844, 0.03178, 0.6844, 0.03334, 0.6244, 0.06041, 0.6244, 0.06041, 0.6244, 0.03334, 0.6244, 0.03583, 0.5, 0.05792, 0.5, 0.6648, 0.4737, 0.6966, 0.4834, 0.7266, 0.3677, 0.7041, 0.3608, 0.7041, 0.3608, 0.7266, 0.3677, 0.7379, 0.3109, 0.7262, 0.3074, 0.7379, 0.3109, 0.75, 0.25, 0.75, 0.25, 0.7262, 0.3074, 0.7379, 0.3109, 0.75, 0.25, 0.03125, 0.7488, 0.0, 0.7488, 0.0005325, 0.6844, 0.03072, 0.6844, 0.03072, 0.6844, 0.0005325, 0.6844, 0.002094, 0.6244, 0.02916, 0.6244, 0.02916, 0.6244, 0.002094, 0.6244, 0.004577, 0.5, 0.02667, 0.5, 0.71, 0.4861, 0.7431, 0.4893, 0.75, 0.37, 0.7266, 0.3677, 0.7266, 0.3677, 0.75, 0.37, 0.75, 0.3121, 0.7379, 0.3109, 0.75, 0.3121, 0.75, 0.25, 0.75, 0.25, 0.7379, 0.3109, 0.75, 0.3121, 0.75, 0.25, 0.75, 0.25, 0.75, 0.25, 0.75, 0.25, 0.75, 0.25, 0.75, 0.25, 0.75, 0.25, 0.75, 0.25, 0.75, 0.25, 0.75, 0.25, 0.75, 0.25, 0.75, 0.25, 0.75, 0.25, 0.75, 0.25, 0.75, 0.25, 0.75, 0.25, 0.75, 0.25, 0.75, 0.25, 0.75, 0.25, 0.75, 0.25, 0.75, 0.25, 0.75, 0.25, 0.75, 0.25, 0.75, 0.25, 0.75, 0.25, 0.75, 0.25, 0.75, 0.25, 0.75, 0.25, 0.75, 0.25, 0.75, 0.25, 0.75, 0.25, 0.75, 0.25, 0.75, 0.25, 0.9688, 0.7488, 1.0, 0.7488, 1.0, 0.8501, 0.9844, 0.8501, 0.9688, 0.8501, 0.0625, 0.8506, 0.0625, 0.8507, 0.03125, 0.8507, 0.03125, 0.8506, 0.5625, 0.8501, 0.5625, 0.8503, 0.5312, 0.8503, 0.5312, 0.8501, 0.5469, 0.8501, 0.75, 0.8506, 0.75, 0.8505, 0.7514, 0.8505, 0.7514, 0.8506, 0.7188, 0.8501, 0.7188, 0.7488, 0.75, 0.7488, 0.75, 0.8505, 0.7486, 0.8505, 0.7486, 0.8501, 0.7337, 0.8501, 0.4062, 0.8501, 0.4062, 0.8503, 0.375, 0.8503, 0.375, 0.8501, 0.3906, 0.8501, 0.375, 0.8506, 0.3438, 0.8506, 0.3438, 0.8504, 0.375, 0.8503, 0.9062, 0.8506, 0.9062, 0.8507, 0.875, 0.8506, 0.875, 0.8506, 0.875, 0.8506, 0.875, 0.8506, 0.8438, 0.8506, 0.8438, 0.8506, 0.1875, 0.8506, 0.1562, 0.8506, 0.1562, 0.8506, 0.1562, 0.8506, 0.1562, 0.8506, 0.125, 0.8506, 0.125, 0.8506, 0.6875, 0.8501, 0.6875, 0.8504, 0.6562, 0.8504, 0.6562, 0.8501, 0.6719, 0.8501, 0.6562, 0.8501, 0.6562, 0.8504, 0.625, 0.8503, 0.625, 0.8501, 0.6406, 0.8501, 0.3438, 0.8501, 0.3438, 0.8504, 0.3125, 0.8504, 0.3125, 0.8501, 0.3281, 0.8501, 0.8438, 0.8506, 0.8438, 0.8506, 0.8125, 0.8506, 0.125, 0.8506, 0.125, 0.8506, 0.09375, 0.8507, 0.09375, 0.8506, 0.09375, 0.8506, 0.09375, 0.8507, 0.0625, 0.8507, 0.0625, 0.8506, 0.625, 0.8501, 0.625, 0.8503, 0.5938, 0.8503, 0.5938, 0.8501, 0.6094, 0.8501, 0.5938, 0.8501, 0.5938, 0.8503, 0.5625, 0.8503, 0.5625, 0.8501, 0.5781, 0.8501, 0.4893, 0.8501, 0.4894, 0.8503, 0.4688, 0.8503, 0.4688, 0.8501, 0.479, 0.8501, 0.5312, 0.8501, 0.5312, 0.8503, 0.5106, 0.8503, 0.5107, 0.8501, 0.521, 0.8501, 0.3125, 0.8501, 0.3125, 0.8504, 0.2812, 0.8505, 0.2812, 0.8501, 0.2969, 0.8501, 0.2812, 0.8501, 0.2812, 0.8505, 0.25, 0.8505, 0.25, 0.8501, 0.2656, 0.8501, 0.8125, 0.8501, 0.8125, 0.8506, 0.7812, 0.8505, 0.7812, 0.8501, 0.7969, 0.8501, 0.7812, 0.8501, 0.7812, 0.8505, 0.7514, 0.8505, 0.7514, 0.8501, 0.7663, 0.8501, 0.03125, 0.8506, 0.03125, 0.8507, 0.0, 0.8507, 0.0, 0.8506, 1.0, 0.8506, 1.0, 0.8507, 0.9688, 0.8507, 0.9688, 0.8506, 0.4688, 0.8501, 0.4688, 0.8503, 0.4375, 0.8503, 0.4375, 0.8501, 0.4531, 0.8501, 0.4375, 0.8501, 0.4375, 0.8503, 0.4062, 0.8503, 0.4062, 0.8501, 0.4219, 0.8501, 0.9688, 0.8506, 0.9688, 0.8507, 0.9375, 0.8507, 0.9375, 0.8506, 0.9375, 0.8506, 0.9375, 0.8507, 0.9062, 0.8507, 0.9062, 0.8506, 0.5, 0.8506, 0.5, 0.8503, 0.5106, 0.8503, 0.5106, 0.8506, 0.4688, 0.8501, 0.4688, 0.7488, 0.5, 0.7488, 0.5, 0.8503, 0.4894, 0.8503, 0.4893, 0.8501, 0.479, 0.8501, 0.25, 0.8501, 0.25, 0.8505, 0.2188, 0.8505, 0.2188, 0.8501, 0.2344, 0.8501, 0.2188, 0.8501, 0.2188, 0.8505, 0.1875, 0.8506, 0.1875, 0.8501, 0.2031, 0.8501, 0.7486, 0.8501, 0.7486, 0.8505, 0.7188, 0.8505, 0.7188, 0.8501, 0.7337, 0.8501, 0.7188, 0.8501, 0.7188, 0.8505, 0.6875, 0.8504, 0.6875, 0.8501, 0.7031, 0.8501, 0.8125, 0.8506, 0.1875, 0.8506, 0.1562, 0.8506, 0.125, 0.8506, 0.09375, 0.8507, 0.0625, 0.8507, 0.03125, 0.8507, 1.0, 0.8507, 0.9688, 0.8507, 0.9375, 0.8507, 0.9062, 0.8507, 0.875, 0.8506, 0.8438, 0.8506, 0.5625, 0.8503, 0.5625, 0.8506, 0.5312, 0.8506, 0.5312, 0.8503, 0.4062, 0.8503, 0.4062, 0.8506, 0.375, 0.8506, 0.375, 0.8503, 0.375, 0.8514, 0.3438, 0.8514, 0.3438, 0.8506, 0.375, 0.8506, 0.6875, 0.8504, 0.6875, 0.8506, 0.6562, 0.8506, 0.6562, 0.8504, 0.6562, 0.8504, 0.6562, 0.8506, 0.625, 0.8506, 0.625, 0.8503, 0.3438, 0.8504, 0.3438, 0.8506, 0.3125, 0.8506, 0.3125, 0.8504, 0.625, 0.8503, 0.625, 0.8506, 0.5938, 0.8506, 0.5938, 0.8503, 0.5938, 0.8503, 0.5938, 0.8506, 0.5625, 0.8506, 0.5625, 0.8503, 0.4894, 0.8503, 0.4894, 0.8506, 0.4688, 0.8506, 0.4688, 0.8503, 0.5312, 0.8503, 0.5312, 0.8506, 0.5106, 0.8506, 0.5106, 0.8503, 0.3125, 0.8504, 0.3125, 0.8506, 0.2812, 0.8506, 0.2812, 0.8505, 0.2812, 0.8505, 0.2812, 0.8506, 0.25, 0.8506, 0.25, 0.8505, 0.7812, 0.8505, 0.7812, 0.8506, 0.7514, 0.8506, 0.7514, 0.8505, 0.4688, 0.8503, 0.4688, 0.8506, 0.4375, 0.8506, 0.4375, 0.8503, 0.4375, 0.8503, 0.4375, 0.8506, 0.4062, 0.8506, 0.4062, 0.8503, 0.25, 0.8505, 0.25, 0.8506, 0.2188, 0.8506, 0.2188, 0.8505, 0.7486, 0.8505, 0.7486, 0.8506, 0.7188, 0.8506, 0.7188, 0.8505, 0.7188, 0.8505, 0.7188, 0.8506, 0.6875, 0.8506, 0.6875, 0.8504, 0.0625, 0.8501, 0.0625, 0.8506, 0.03125, 0.8506, 0.03125, 0.8501, 0.04688, 0.8501, 0.2188, 0.8505, 0.2188, 0.8506, 0.1875, 0.8506, 0.7486, 0.8505, 0.75, 0.8505, 0.75, 0.8506, 0.7486, 0.8506, 0.75, 0.8515, 0.75, 0.8506, 0.7514, 0.8506, 0.7514, 0.8515, 0.9062, 0.8501, 0.9062, 0.8506, 0.875, 0.8506, 0.875, 0.8501, 0.8906, 0.8501, 0.875, 0.8501, 0.875, 0.8506, 0.8438, 0.8506, 0.8438, 0.8501, 0.8594, 0.8501, 0.1875, 0.8501, 0.1875, 0.8506, 0.1562, 0.8506, 0.1562, 0.8501, 0.1719, 0.8501, 0.1562, 0.8501, 0.1562, 0.8506, 0.125, 0.8506, 0.125, 0.8501, 0.1406, 0.8501, 0.7812, 0.8505, 0.8125, 0.8506, 0.7812, 0.8506, 0.8438, 0.8501, 0.8438, 0.8506, 0.8125, 0.8506, 0.8125, 0.8501, 0.8281, 0.8501, 0.4688, 0.8503, 0.4375, 0.8503, 0.4062, 0.8503, 0.375, 0.8503, 0.3438, 0.8504, 0.3125, 0.8504, 0.2812, 0.8505, 0.25, 0.8505, 0.2188, 0.8505, 0.1875, 0.8506, 0.8125, 0.8506, 0.7812, 0.8505, 0.7514, 0.8505, 0.75, 0.8505, 0.7486, 0.8505, 0.7188, 0.8505, 0.6875, 0.8504, 0.6562, 0.8504, 0.625, 0.8503, 0.5938, 0.8503, 0.5625, 0.8503, 0.5312, 0.8503, 0.5106, 0.8503, 0.5, 0.8503, 0.4894, 0.8503, 0.125, 0.8501, 0.125, 0.8506, 0.09375, 0.8506, 0.09375, 0.8501, 0.1094, 0.8501, 0.09375, 0.8501, 0.09375, 0.8506, 0.0625, 0.8506, 0.0625, 0.8501, 0.07812, 0.8501, 0.03125, 0.8501, 0.03125, 0.8506, 0.0, 0.8506, 0.0, 0.8501, 0.01562, 0.8501, 1.0, 0.8501, 1.0, 0.8506, 0.9688, 0.8506, 0.9688, 0.8501, 0.9844, 0.8501, 0.9688, 0.8501, 0.9688, 0.8506, 0.9375, 0.8506, 0.9375, 0.8501, 0.9531, 0.8501, 0.9375, 0.8501, 0.9375, 0.8506, 0.9062, 0.8506, 0.9062, 0.8501, 0.9219, 0.8501, 0.4894, 0.8503, 0.5, 0.8503, 0.5, 0.8506, 0.4894, 0.8506, 0.5, 0.8513, 0.5, 0.8506, 0.5106, 0.8506, 0.5105, 0.8513, 0.5625, 0.8506, 0.5625, 0.8513, 0.5312, 0.8513, 0.5312, 0.8506, 0.4062, 0.8506, 0.4062, 0.8513, 0.375, 0.8514, 0.375, 0.8506, 0.6875, 0.8506, 0.6875, 0.8514, 0.6562, 0.8514, 0.6562, 0.8506, 0.6562, 0.8506, 0.6562, 0.8514, 0.625, 0.8514, 0.625, 0.8506, 0.3438, 0.8506, 0.3438, 0.8514, 0.3125, 0.8514, 0.3125, 0.8506, 0.625, 0.8506, 0.625, 0.8514, 0.5938, 0.8513, 0.5938, 0.8506, 0.5938, 0.8506, 0.5938, 0.8513, 0.5625, 0.8513, 0.5625, 0.8506, 0.4894, 0.8506, 0.4895, 0.8513, 0.4688, 0.8513, 0.4688, 0.8506, 0.5312, 0.8506, 0.5312, 0.8513, 0.5105, 0.8513, 0.5106, 0.8506, 0.3125, 0.8506, 0.3125, 0.8514, 0.2812, 0.8515, 0.2812, 0.8506, 0.2812, 0.8506, 0.2812, 0.8515, 0.25, 0.8515, 0.25, 0.8506, 0.7812, 0.8506, 0.7812, 0.8515, 0.7514, 0.8515, 0.7514, 0.8506, 0.4688, 0.8506, 0.4688, 0.8513, 0.4375, 0.8513, 0.4375, 0.8506, 0.4375, 0.8506, 0.4375, 0.8513, 0.4062, 0.8513, 0.4062, 0.8506, 0.25, 0.8506, 0.25, 0.8515, 0.2188, 0.8515, 0.2188, 0.8506, 0.7486, 0.8506, 0.7486, 0.8515, 0.7188, 0.8515, 0.7188, 0.8506, 0.7188, 0.8506, 0.7188, 0.8515, 0.6875, 0.8514, 0.6875, 0.8506, 0.0625, 0.8507, 0.0625, 0.8517, 0.03125, 0.8517, 0.03125, 0.8507, 0.2188, 0.8506, 0.2188, 0.8515, 0.1875, 0.8516, 0.1875, 0.8506, 0.9062, 0.8507, 0.9062, 0.8517, 0.875, 0.8516, 0.875, 0.8506, 0.875, 0.8506, 0.875, 0.8516, 0.8438, 0.8516, 0.8438, 0.8506, 0.1875, 0.8506, 0.1875, 0.8516, 0.1562, 0.8516, 0.1562, 0.8506, 0.1562, 0.8506, 0.1562, 0.8516, 0.125, 0.8516, 0.125, 0.8506, 0.8438, 0.8506, 0.8438, 0.8516, 0.8125, 0.8516, 0.8125, 0.8506, 0.8125, 0.8506, 0.8125, 0.8516, 0.7812, 0.8515, 0.7812, 0.8506, 0.125, 0.8506, 0.125, 0.8516, 0.09375, 0.8517, 0.09375, 0.8507, 0.09375, 0.8507, 0.09375, 0.8517, 0.0625, 0.8517, 0.0625, 0.8507, 0.03125, 0.8507, 0.03125, 0.8517, 0.0, 0.8517, 0.0, 0.8507, 1.0, 0.8507, 1.0, 0.8517, 0.9688, 0.8517, 0.9688, 0.8507, 0.9688, 0.8507, 0.9688, 0.8517, 0.9375, 0.8517, 0.9375, 0.8507, 0.9375, 0.8507, 0.9375, 0.8517, 0.9062, 0.8517, 0.9062, 0.8507, 0.7486, 0.8506, 0.75, 0.8506, 0.75, 0.8515, 0.7486, 0.8515, 0.4894, 0.8506, 0.5, 0.8506, 0.5, 0.8513, 0.4895, 0.8513])
me_cylinder_005.materials.append(mat_material_001)
me_cylinder_005.update()
me_cylinder_002 = bpy.data.meshes.new('Cylinder.002')
me_cylinder_002.from_pydata([(-7.451e-09, -0.0001713, -1.0), (0.0, 1.0, -0.004645), (-5.588e-09, 0.2587, -0.9661), (-3.725e-09, 0.4999, -0.8666), (-1.863e-09, 0.7071, -0.7085), (-1.863e-09, 0.866, -0.5023), (0.0, 0.9659, -0.2623), (-3.362e-05, -0.0001679, -1.0), (0.1951, 0.9808, -0.004645), (0.05047, 0.2537, -0.9661), (0.09753, 0.4903, -0.8666), (0.1379, 0.6935, -0.7085), (0.1689, 0.8494, -0.5023), (0.1884, 0.9474, -0.2623), (-6.551e-05, -0.0001583, -1.0), (0.3827, 0.9239, -0.004645), (0.099, 0.239, -0.9661), (0.1913, 0.4619, -0.8666), (0.2706, 0.6532, -0.7085), (0.3314, 0.8001, -0.5023), (0.3696, 0.8924, -0.2623), (-9.492e-05, -0.0001425, -1.0), (0.5556, 0.8315, -0.004645), (0.1437, 0.2151, -0.9661), (0.2777, 0.4157, -0.8666), (0.3928, 0.5879, -0.7085), (0.4811, 0.7201, -0.5023), (0.5366, 0.8031, -0.2623), (-0.0001211, -0.0001211, -1.0), (0.7071, 0.7071, -0.004645), (0.1829, 0.1829, -0.9661), (0.3535, 0.3535, -0.8666), (0.5, 0.5, -0.7085), (0.6124, 0.6124, -0.5023), (0.683, 0.683, -0.2623), (-0.0001425, -9.49e-05, -1.0), (0.8315, 0.5556, -0.004645), (0.2151, 0.1437, -0.9661), (0.4157, 0.2777, -0.8666), (0.5879, 0.3928, -0.7085), (0.7201, 0.4811, -0.5023), (0.8031, 0.5366, -0.2623), (-0.0001582, -6.552e-05, -1.0), (0.9239, 0.3827, -0.004645), (0.239, 0.099, -0.9661), (0.4619, 0.1913, -0.8666), (0.6532, 0.2706, -0.7085), (0.8001, 0.3314, -0.5023), (0.8924, 0.3696, -0.2623), (-0.0001679, -3.362e-05, -1.0), (0.9808, 0.1951, -0.004645), (0.2537, 0.05047, -0.9661), (0.4903, 0.09753, -0.8666), (0.6935, 0.1379, -0.7085), (0.8494, 0.1689, -0.5023), (0.9474, 0.1884, -0.2623), (-0.0001713, 7.451e-09, -1.0), (1.0, 0.0, -0.004645), (0.2587, 5.588e-09, -0.9661), (0.4999, 3.725e-09, -0.8666), (0.7071, 1.863e-09, -0.7085), (0.866, 1.863e-09, -0.5023), (0.9659, 0.0, -0.2623), (-0.0001679, 3.362e-05, -1.0), (0.9808, -0.1951, -0.004645), (0.2537, -0.05047, -0.9661), (0.4903, -0.09753, -0.8666), (0.6935, -0.1379, -0.7085), (0.8494, -0.1689, -0.5023), (0.9474, -0.1884, -0.2623), (-0.0001583, 6.551e-05, -1.0), (0.9239, -0.3827, -0.004645), (0.239, -0.099, -0.9661), (0.4619, -0.1913, -0.8666), (0.6532, -0.2706, -0.7085), (0.8001, -0.3314, -0.5023), (0.8924, -0.3696, -0.2623), (-0.0001425, 9.492e-05, -1.0), (0.8315, -0.5556, -0.004645), (0.2151, -0.1437, -0.9661), (0.4157, -0.2777, -0.8666), (0.5879, -0.3928, -0.7085), (0.7201, -0.4811, -0.5023), (0.8031, -0.5366, -0.2623), (-0.0001211, 0.0001211, -1.0), (0.7071, -0.7071, -0.004645), (0.1829, -0.1829, -0.9661), (0.3535, -0.3535, -0.8666), (0.5, -0.5, -0.7085), (0.6124, -0.6124, -0.5023), (0.683, -0.683, -0.2623), (-9.49e-05, 0.0001425, -1.0), (0.5556, -0.8315, -0.004645), (0.1437, -0.2151, -0.9661), (0.2777, -0.4157, -0.8666), (0.3928, -0.5879, -0.7085), (0.4811, -0.7201, -0.5023), (0.5366, -0.8031, -0.2623), (-6.552e-05, 0.0001582, -1.0), (0.3827, -0.9239, -0.004645), (0.099, -0.239, -0.9661), (0.1913, -0.4619, -0.8666), (0.2706, -0.6532, -0.7085), (0.3314, -0.8001, -0.5023), (0.3696, -0.8924, -0.2623), (-3.362e-05, 0.0001679, -1.0), (0.1951, -0.9808, -0.004645), (0.05047, -0.2537, -0.9661), (0.09753, -0.4903, -0.8666), (0.1379, -0.6935, -0.7085), (0.1689, -0.8494, -0.5023), (0.1884, -0.9474, -0.2623), (7.451e-09, 0.0001713, -1.0), (0.0, -1.0, -0.004645), (5.588e-09, -0.2587, -0.9661), (3.725e-09, -0.4999, -0.8666), (1.863e-09, -0.7071, -0.7085), (1.863e-09, -0.866, -0.5023), (0.0, -0.9659, -0.2623), (3.362e-05, 0.0001679, -1.0), (-0.1951, -0.9808, -0.004645), (-0.05047, -0.2537, -0.9661), (-0.09753, -0.4903, -0.8666), (-0.1379, -0.6935, -0.7085), (-0.1689, -0.8494, -0.5023), (-0.1884, -0.9474, -0.2623), (6.551e-05, 0.0001583, -1.0), (-0.3827, -0.9239, -0.004645), (-0.099, -0.239, -0.9661), (-0.1913, -0.4619, -0.8666), (-0.2706, -0.6532, -0.7085), (-0.3314, -0.8001, -0.5023), (-0.3696, -0.8924, -0.2623), (9.492e-05, 0.0001425, -1.0), (-0.5556, -0.8315, -0.004645), (-0.1437, -0.2151, -0.9661), (-0.2777, -0.4157, -0.8666), (-0.3928, -0.5879, -0.7085), (-0.4811, -0.7201, -0.5023), (-0.5366, -0.8031, -0.2623), (0.0001211, 0.0001211, -1.0), (-0.7071, -0.7071, -0.004645), (-0.1829, -0.1829, -0.9661), (-0.3535, -0.3535, -0.8666), (-0.5, -0.5, -0.7085), (-0.6124, -0.6124, -0.5023), (-0.683, -0.683, -0.2623), (0.0001425, 9.49e-05, -1.0), (-0.8315, -0.5556, -0.004645), (-0.2151, -0.1437, -0.9661), (-0.4157, -0.2777, -0.8666), (-0.5879, -0.3928, -0.7085), (-0.7201, -0.4811, -0.5023), (-0.8031, -0.5366, -0.2623), (0.0001582, 6.552e-05, -1.0), (-0.9239, -0.3827, -0.004645), (-0.239, -0.099, -0.9661), (-0.4619, -0.1913, -0.8666), (-0.6532, -0.2706, -0.7085), (-0.8001, -0.3314, -0.5023), (-0.8924, -0.3696, -0.2623), (0.0001679, 3.362e-05, -1.0), (-0.9808, -0.1951, -0.004645), (-0.2537, -0.05047, -0.9661), (-0.4903, -0.09753, -0.8666), (-0.6935, -0.1379, -0.7085), (-0.8494, -0.1689, -0.5023), (-0.9474, -0.1884, -0.2623), (0.0001713, -7.451e-09, -1.0), (-1.0, 0.0, -0.004645), (-0.2587, -5.588e-09, -0.9661), (-0.4999, -3.725e-09, -0.8666), (-0.7071, -1.863e-09, -0.7085), (-0.866, -1.863e-09, -0.5023), (-0.9659, 0.0, -0.2623), (0.0001679, -3.362e-05, -1.0), (-0.9808, 0.1951, -0.004645), (-0.2537, 0.05047, -0.9661), (-0.4903, 0.09753, -0.8666), (-0.6935, 0.1379, -0.7085), (-0.8494, 0.1689, -0.5023), (-0.9474, 0.1884, -0.2623), (0.0001583, -6.551e-05, -1.0), (-0.9239, 0.3827, -0.004645), (-0.239, 0.099, -0.9661), (-0.4619, 0.1913, -0.8666), (-0.6532, 0.2706, -0.7085), (-0.8001, 0.3314, -0.5023), (-0.8924, 0.3696, -0.2623), (0.0001425, -9.492e-05, -1.0), (-0.8315, 0.5556, -0.004645), (-0.2151, 0.1437, -0.9661), (-0.4157, 0.2777, -0.8666), (-0.5879, 0.3928, -0.7085), (-0.7201, 0.4811, -0.5023), (-0.8031, 0.5366, -0.2623), (0.0001211, -0.0001211, -1.0), (-0.7071, 0.7071, -0.004645), (-0.1829, 0.1829, -0.9661), (-0.3535, 0.3535, -0.8666), (-0.5, 0.5, -0.7085), (-0.6124, 0.6124, -0.5023), (-0.683, 0.683, -0.2623), (9.49e-05, -0.0001425, -1.0), (-0.5556, 0.8315, -0.004645), (-0.1437, 0.2151, -0.9661), (-0.2777, 0.4157, -0.8666), (-0.3928, 0.5879, -0.7085), (-0.4811, 0.7201, -0.5023), (-0.5366, 0.8031, -0.2623), (6.552e-05, -0.0001582, -1.0), (-0.3827, 0.9239, -0.004645), (-0.099, 0.239, -0.9661), (-0.1913, 0.4619, -0.8666), (-0.2706, 0.6532, -0.7085), (-0.3314, 0.8001, -0.5023), (-0.3696, 0.8924, -0.2623), (3.362e-05, -0.0001679, -1.0), (-0.1951, 0.9808, -0.004645), (-0.05047, 0.2537, -0.9661), (-0.09753, 0.4903, -0.8666), (-0.1379, 0.6935, -0.7085), (-0.1689, 0.8494, -0.5023), (-0.1884, 0.9474, -0.2623), (7.451e-09, -0.003119, 4.463), (-0.0006085, -0.003059, 4.463), (-0.002205, -0.002205, 4.463), (-0.002593, -0.001733, 4.463), (-0.002881, -0.001194, 4.463), (-0.003119, -7.451e-09, 4.463), (-0.003059, 0.0006085, 4.463), (-0.002882, 0.001194, 4.463), (-0.002593, 0.001733, 4.463), (-0.001194, 0.002882, 4.463), (-0.0006085, 0.003059, 4.463), (-7.451e-09, 0.003119, 4.463), (0.002205, 0.002205, 4.463), (0.002593, 0.001733, 4.463), (0.002882, 0.001194, 4.463), (0.003059, 0.0006085, 4.463), (0.003119, 7.451e-09, 4.463), (0.002882, -0.001194, 4.463), (0.002593, -0.001733, 4.463), (0.002205, -0.002205, 4.463), (0.0006085, -0.003059, 4.463), (0.1951, 0.9808, 1.796), (0.3827, 0.9239, 1.796), (0.5556, 0.8315, 1.796), (0.7071, 0.7071, 1.796), (0.8315, 0.5556, 1.796), (0.9239, 0.3827, 1.796), (0.9808, 0.1951, 1.796), (0.9992, 0.008621, 1.796), (0.9992, -0.008621, 1.796), (0.9808, -0.1951, 1.796), (0.9239, -0.3827, 1.796), (0.8315, -0.5556, 1.796), (0.7071, -0.7071, 1.796), (0.5556, -0.8315, 1.796), (0.3827, -0.9239, 1.796), (0.1951, -0.9808, 1.796), (0.06653, -0.9934, 1.796), (-0.06653, -0.9934, 1.796), (-0.1951, -0.9808, 1.796), (-0.3827, -0.9239, 1.796), (-0.5556, -0.8315, 1.796), (-0.7071, -0.7071, 1.796), (-0.8315, -0.5556, 1.796), (-0.9239, -0.3827, 1.796), (-0.9808, -0.1951, 1.796), (-1.0, 0.0, 1.796), (-0.9808, 0.1951, 1.796), (-0.9239, 0.3827, 1.796), (-0.8315, 0.5556, 1.796), (-0.7071, 0.7071, 1.796), (-0.5556, 0.8315, 1.796), (-0.3827, 0.9239, 1.796), (-0.1951, 0.9808, 1.796), (0.0, 1.0, 1.796), (0.6313, 0.7693, 1.796), (-0.2889, -0.9523, 1.796), (0.7693, 0.6313, 1.796), (-0.4691, -0.8777, 1.796), (0.2889, 0.9523, 1.796), (-0.09755, 0.9904, 1.796), (0.4691, 0.8777, 1.796), (-0.1308, -0.9871, 1.796), (0.99, 0.1019, 1.796), (-0.8777, -0.4691, 1.796), (-0.9523, -0.2889, 1.796), (0.8777, 0.4691, 1.796), (-0.6313, -0.7693, 1.796), (0.9523, 0.2889, 1.796), (-0.7693, -0.6313, 1.796), (0.8777, -0.4691, 1.796), (-0.9523, 0.2889, 1.796), (0.7693, -0.6313, 1.796), (-0.8777, 0.4691, 1.796), (0.99, -0.1019, 1.796), (-0.9904, -0.09755, 1.796), (0.09755, 0.9904, 1.796), (0.9523, -0.2889, 1.796), (-0.9904, 0.09755, 1.796), (0.2889, -0.9523, 1.796), (-0.4691, 0.8777, 1.796), (0.1308, -0.9871, 1.796), (-0.2889, 0.9523, 1.796), (0.6313, -0.7693, 1.796), (-0.7693, 0.6313, 1.796), (0.4691, -0.8777, 1.796), (-0.6313, 0.7693, 1.796), (0.9808, -0.1951, 1.803), (-0.9808, 0.1951, 1.804), (0.0, -1.0, 1.8), (0.3827, 0.9239, 1.807), (-0.3827, -0.9239, 1.8), (0.0, 1.0, 1.808), (0.9808, 0.1951, 1.804), (-0.9808, -0.1951, 1.803), (0.06637, -0.9935, 1.8), (-0.06637, -0.9935, 1.8), (0.5556, -0.8315, 1.801), (-0.5556, 0.8315, 1.807), (0.9239, 0.3827, 1.805), (-0.9239, -0.3827, 1.802), (0.8315, -0.5556, 1.802), (-0.8315, 0.5556, 1.806), (0.7071, 0.7071, 1.806), (-0.7071, -0.7071, 1.801), (0.1951, 0.9808, 1.807), (-0.1951, -0.9808, 1.8), (1.0, 0.0, 1.804), (0.9239, -0.3827, 1.802), (-0.9239, 0.3827, 1.805), (0.1951, -0.9808, 1.8), (-0.1951, 0.9808, 1.807), (0.9992, 0.008581, 1.804), (0.9992, -0.008581, 1.804), (-1.0, 0.0, 1.804), (0.8315, 0.5556, 1.806), (-0.8315, -0.5556, 1.802), (0.3827, -0.9239, 1.8), (-0.3827, 0.9239, 1.807), (0.5556, 0.8315, 1.807), (-0.5556, -0.8315, 1.801), (0.7071, -0.7071, 1.801), (-0.7071, 0.7071, 1.806), (0.0, -1.0, 1.805), (0.3827, 0.9239, 1.805), (0.0, 1.0, 1.805), (-0.5556, 0.8315, 1.805), (-0.8315, 0.5556, 1.805), (0.7071, 0.7071, 1.805), (0.1951, 0.9808, 1.805), (1.0, 0.0, 1.805), (-0.1951, 0.9808, 1.805), (0.8315, 0.5556, 1.805), (-0.3827, 0.9239, 1.805), (0.5556, 0.8315, 1.805), (-0.7071, 0.7071, 1.805), (0.9808, -0.1951, 1.805), (-0.9808, 0.1951, 1.805), (-0.3827, -0.9239, 1.805), (0.9808, 0.1951, 1.805), (-0.9808, -0.1951, 1.805), (0.06616, -0.9935, 1.805), (-0.06616, -0.9935, 1.805), (0.5556, -0.8315, 1.805), (-0.9239, -0.3827, 1.805), (0.8315, -0.5556, 1.805), (-0.7071, -0.7071, 1.805), (-0.1951, -0.9808, 1.805), (0.9239, -0.3827, 1.805), (0.1951, -0.9808, 1.805), (0.9992, 0.008574, 1.805), (0.9992, -0.008574, 1.805), (-1.0, 0.0, 1.805), (-0.8315, -0.5556, 1.805), (0.3827, -0.9239, 1.805), (-0.5556, -0.8315, 1.805), (0.7071, -0.7071, 1.805), (0.0, -1.0, 1.818), (1.0, 0.0, 1.822), (0.3827, 0.9239, 1.825), (0.0, 1.0, 1.825), (-0.5556, 0.8315, 1.824), (0.9239, 0.3827, 1.823), (-0.8315, 0.5556, 1.823), (0.7071, 0.7071, 1.824), (0.1951, 0.9808, 1.825), (-0.9239, 0.3827, 1.823), (-0.1951, 0.9808, 1.825), (0.8315, 0.5556, 1.823), (-0.3827, 0.9239, 1.825), (0.5556, 0.8315, 1.824), (-0.7071, 0.7071, 1.824), (0.9808, -0.1951, 1.821), (-0.9808, 0.1951, 1.822), (-0.3827, -0.9239, 1.819), (0.9808, 0.1951, 1.822), (-0.9808, -0.1951, 1.821), (0.06564, -0.9935, 1.818), (-0.06564, -0.9935, 1.818), (0.5556, -0.8315, 1.819), (-0.9239, -0.3827, 1.82), (0.8315, -0.5556, 1.82), (-0.7071, -0.7071, 1.819), (-0.1951, -0.9808, 1.818), (0.9239, -0.3827, 1.82), (0.1951, -0.9808, 1.818), (0.9992, 0.008489, 1.822), (0.9992, -0.008489, 1.822), (-1.0, 0.0, 1.822), (-0.8315, -0.5556, 1.82), (0.3827, -0.9239, 1.819), (-0.5556, -0.8315, 1.819), (0.7071, -0.7071, 1.819)], [(230, 231), (224, 244), (224, 225), (242, 243), (227, 228), (226, 227), (236, 237), (234, 235), (238, 239), (229, 230), (231, 232), (241, 242), (237, 238), (239, 240), (233, 234)], [(15, 8, 245, 283, 246), (29, 22, 247, 279, 248), (249, 36, 29, 248, 281), (43, 36, 249, 290, 250), (251, 50, 43, 250, 292), (331, 57, 50, 251, 287, 252, 336), (255, 71, 64, 254, 301), (256, 78, 71, 255, 294), (257, 85, 78, 256, 296), (258, 92, 85, 257, 307), (259, 99, 92, 258, 309), (106, 99, 259, 303, 260), (313, 113, 106, 260, 305, 261, 319), (264, 127, 120, 263, 280), (265, 134, 127, 264, 282), (266, 141, 134, 265, 291), (148, 141, 266, 293, 267), (328, 340, 267, 293, 266), (155, 148, 267, 288, 268), (162, 155, 268, 289, 269), (169, 162, 269, 299, 270), (176, 169, 270, 302, 271), (183, 176, 271, 295, 272), (190, 183, 272, 297, 273), (197, 190, 273, 308, 274), (204, 197, 274, 310, 275), (211, 204, 275, 304, 276), (218, 211, 276, 306, 277), (1, 218, 277, 284, 278), (22, 15, 246, 285, 247), (1, 8, 13, 6), (6, 13, 12, 5), (5, 12, 11, 4), (4, 11, 10, 3), (3, 10, 9, 2), (9, 7, 0), (2, 9, 0), (8, 15, 20, 13), (13, 20, 19, 12), (12, 19, 18, 11), (11, 18, 17, 10), (10, 17, 16, 9), (16, 14, 7), (9, 16, 7), (15, 22, 27, 20), (20, 27, 26, 19), (19, 26, 25, 18), (18, 25, 24, 17), (17, 24, 23, 16), (23, 21, 14), (16, 23, 14), (22, 29, 34, 27), (27, 34, 33, 26), (26, 33, 32, 25), (25, 32, 31, 24), (24, 31, 30, 23), (30, 28, 21), (23, 30, 21), (29, 36, 41, 34), (34, 41, 40, 33), (33, 40, 39, 32), (32, 39, 38, 31), (31, 38, 37, 30), (37, 35, 28), (30, 37, 28), (36, 43, 48, 41), (41, 48, 47, 40), (40, 47, 46, 39), (39, 46, 45, 38), (38, 45, 44, 37), (44, 42, 35), (37, 44, 35), (43, 50, 55, 48), (48, 55, 54, 47), (47, 54, 53, 46), (46, 53, 52, 45), (45, 52, 51, 44), (51, 49, 42), (44, 51, 42), (50, 57, 62, 55), (55, 62, 61, 54), (54, 61, 60, 53), (53, 60, 59, 52), (52, 59, 58, 51), (58, 56, 49), (51, 58, 49), (57, 64, 69, 62), (62, 69, 68, 61), (61, 68, 67, 60), (60, 67, 66, 59), (59, 66, 65, 58), (65, 63, 56), (58, 65, 56), (64, 71, 76, 69), (69, 76, 75, 68), (68, 75, 74, 67), (67, 74, 73, 66), (66, 73, 72, 65), (72, 70, 63), (65, 72, 63), (71, 78, 83, 76), (76, 83, 82, 75), (75, 82, 81, 74), (74, 81, 80, 73), (73, 80, 79, 72), (79, 77, 70), (72, 79, 70), (78, 85, 90, 83), (83, 90, 89, 82), (82, 89, 88, 81), (81, 88, 87, 80), (80, 87, 86, 79), (86, 84, 77), (79, 86, 77), (85, 92, 97, 90), (90, 97, 96, 89), (89, 96, 95, 88), (88, 95, 94, 87), (87, 94, 93, 86), (86, 93, 84), (93, 91, 84), (92, 99, 104, 97), (97, 104, 103, 96), (96, 103, 102, 95), (95, 102, 101, 94), (94, 101, 100, 93), (100, 98, 91), (93, 100, 91), (99, 106, 111, 104), (104, 111, 110, 103), (103, 110, 109, 102), (102, 109, 108, 101), (101, 108, 107, 100), (107, 105, 98), (100, 107, 98), (106, 113, 118, 111), (111, 118, 117, 110), (110, 117, 116, 109), (109, 116, 115, 108), (108, 115, 114, 107), (114, 112, 105), (107, 114, 105), (113, 120, 125, 118), (118, 125, 124, 117), (117, 124, 123, 116), (116, 123, 122, 115), (115, 122, 121, 114), (121, 119, 112), (114, 121, 112), (120, 127, 132, 125), (125, 132, 131, 124), (124, 131, 130, 123), (123, 130, 129, 122), (122, 129, 128, 121), (128, 126, 119), (121, 128, 119), (127, 134, 139, 132), (132, 139, 138, 131), (131, 138, 137, 130), (130, 137, 136, 129), (129, 136, 135, 128), (135, 133, 126), (128, 135, 126), (134, 141, 146, 139), (139, 146, 145, 138), (138, 145, 144, 137), (137, 144, 143, 136), (136, 143, 142, 135), (142, 140, 133), (135, 142, 133), (141, 148, 153, 146), (146, 153, 152, 145), (145, 152, 151, 144), (144, 151, 150, 143), (143, 150, 149, 142), (149, 147, 140), (142, 149, 140), (148, 155, 160, 153), (153, 160, 159, 152), (152, 159, 158, 151), (151, 158, 157, 150), (150, 157, 156, 149), (156, 154, 147), (149, 156, 147), (155, 162, 167, 160), (160, 167, 166, 159), (159, 166, 165, 158), (158, 165, 164, 157), (157, 164, 163, 156), (163, 161, 154), (156, 163, 154), (162, 169, 174, 167), (167, 174, 173, 166), (166, 173, 172, 165), (165, 172, 171, 164), (164, 171, 170, 163), (170, 168, 161), (163, 170, 161), (169, 176, 181, 174), (174, 181, 180, 173), (173, 180, 179, 172), (172, 179, 178, 171), (171, 178, 177, 170), (177, 175, 168), (170, 177, 168), (176, 183, 188, 181), (181, 188, 187, 180), (180, 187, 186, 179), (179, 186, 185, 178), (178, 185, 184, 177), (184, 182, 175), (177, 184, 175), (183, 190, 195, 188), (188, 195, 194, 187), (187, 194, 193, 186), (186, 193, 192, 185), (185, 192, 191, 184), (191, 189, 182), (184, 191, 182), (190, 197, 202, 195), (195, 202, 201, 194), (194, 201, 200, 193), (193, 200, 199, 192), (192, 199, 198, 191), (198, 196, 189), (191, 198, 189), (197, 204, 209, 202), (202, 209, 208, 201), (201, 208, 207, 200), (200, 207, 206, 199), (199, 206, 205, 198), (205, 203, 196), (198, 205, 196), (204, 211, 216, 209), (209, 216, 215, 208), (208, 215, 214, 207), (207, 214, 213, 206), (206, 213, 212, 205), (212, 210, 203), (205, 212, 203), (211, 218, 223, 216), (216, 223, 222, 215), (215, 222, 221, 214), (214, 221, 220, 213), (213, 220, 219, 212), (219, 217, 210), (212, 219, 210), (218, 1, 6, 223), (223, 6, 5, 222), (222, 5, 4, 221), (221, 4, 3, 220), (220, 3, 2, 219), (2, 0, 217), (219, 2, 217), (217, 0, 7, 14, 21, 28, 35, 42, 49, 56, 63, 70, 77, 84, 91, 98, 105, 112, 119, 126, 133, 140, 147, 154, 161, 168, 175, 182, 189, 196, 203, 210), (8, 1, 278, 300, 245), (357, 342, 335, 355), (259, 341, 334, 260, 303), (354, 331, 336, 374), (254, 64, 57, 331, 337, 253, 298), (265, 344, 328, 266, 291), (370, 377, 340, 328), (358, 343, 327, 352), (352, 327, 339, 356), (333, 326, 351), (351, 326, 346, 359), (255, 332, 325, 256, 294), (256, 325, 345, 257, 296), (267, 340, 324, 268, 288), (356, 339, 323), (359, 346, 322, 350), (350, 322, 342, 357), (257, 345, 321, 258, 307), (258, 321, 341, 259, 309), (262, 320, 330, 263, 286), (260, 334, 319, 261, 305), (268, 324, 318, 269, 289), (269, 318, 338, 270, 299), (250, 323, 317, 251, 292), (251, 317, 336, 252, 287), (355, 335, 316, 349), (349, 316, 329, 353), (263, 330, 315, 264, 280), (264, 315, 344, 265, 282), (353, 329, 314, 348), (348, 314, 343, 358), (347, 313, 319, 365), (263, 120, 113, 313, 320, 262, 286), (270, 338, 312, 271, 302), (271, 312, 333, 272, 295), (253, 337, 311, 254, 298), (254, 311, 332, 255, 301), (323, 333, 326, 346, 322, 342, 335, 316, 329, 314, 343, 327, 339), (341, 378, 373, 334), (344, 379, 370, 328), (406, 413, 377, 370), (332, 372, 369, 325), (325, 369, 380, 345), (340, 377, 368, 324), (345, 380, 367, 321), (321, 367, 378, 341), (320, 366, 371, 330), (334, 373, 365, 319), (324, 368, 364, 318), (318, 364, 376, 338), (317, 363, 374, 336), (330, 371, 362, 315), (315, 362, 379, 344), (338, 376, 361, 312), (337, 375, 360, 311), (311, 360, 372, 332), (276, 357, 355, 277, 306), (312, 361, 333), (337, 331, 354, 375), (382, 354, 374, 410), (247, 358, 352, 248, 279), (248, 352, 356, 249, 281), (272, 333, 351, 273, 297), (273, 351, 359, 274, 308), (317, 323, 363), (249, 356, 323, 250, 290), (330, 315, 344, 328, 340, 324, 318, 338, 312, 333, 323, 317, 336, 331, 337, 311, 332, 325, 345, 321, 341, 334, 319, 313, 320), (274, 359, 350, 275, 310), (275, 350, 357, 276, 304), (277, 355, 349, 278, 284), (278, 349, 353, 245, 300), (245, 353, 348, 246, 283), (246, 348, 358, 247, 285), (320, 313, 347, 366), (381, 347, 365, 401), (378, 414, 409, 373), (379, 415, 406, 370), (372, 408, 405, 369), (369, 405, 416, 380), (377, 413, 404, 368), (380, 416, 403, 367), (367, 403, 414, 378), (366, 402, 407, 371), (373, 409, 401, 365), (368, 404, 400, 364), (364, 400, 412, 376), (363, 399, 410, 374), (371, 407, 398, 362), (362, 398, 415, 379), (376, 412, 397, 361), (375, 411, 396, 360), (360, 396, 408, 372), (342, 393, 391, 335), (361, 397, 390, 333), (343, 394, 388, 327), (327, 388, 392, 339), (333, 390, 387, 326), (326, 387, 395, 346), (339, 392, 386, 323), (323, 386, 399, 363), (346, 395, 385, 322), (322, 385, 393, 342), (335, 391, 384, 316), (316, 384, 389, 329), (329, 389, 383, 314), (314, 383, 394, 343), (375, 354, 382, 411), (366, 347, 381, 402)])
me_cylinder_002.polygons.foreach_set('use_smooth', [True] * 363)
_uv = me_cylinder_002.uv_layers.new(name='UVMap')
_uv.uv.foreach_set('vector', [0.9375, 0.7488, 0.9688, 0.7488, 0.9688, 0.8501, 0.9531, 0.8501, 0.9375, 0.8501, 0.875, 0.7488, 0.9062, 0.7488, 0.9062, 0.8501, 0.8906, 0.8501, 0.875, 0.8501, 0.8438, 0.8501, 0.8438, 0.7488, 0.875, 0.7488, 0.875, 0.8501, 0.8594, 0.8501, 0.8125, 0.7488, 0.8438, 0.7488, 0.8438, 0.8501, 0.8281, 0.8501, 0.8125, 0.8501, 0.7812, 0.8501, 0.7812, 0.7488, 0.8125, 0.7488, 0.8125, 0.8501, 0.7969, 0.8501, 0.75, 0.8505, 0.75, 0.7488, 0.7812, 0.7488, 0.7812, 0.8501, 0.7663, 0.8501, 0.7514, 0.8501, 0.7514, 0.8505, 0.6875, 0.8501, 0.6875, 0.7488, 0.7188, 0.7488, 0.7188, 0.8501, 0.7031, 0.8501, 0.6562, 0.8501, 0.6562, 0.7488, 0.6875, 0.7488, 0.6875, 0.8501, 0.6719, 0.8501, 0.625, 0.8501, 0.625, 0.7488, 0.6562, 0.7488, 0.6562, 0.8501, 0.6406, 0.8501, 0.5938, 0.8501, 0.5938, 0.7488, 0.625, 0.7488, 0.625, 0.8501, 0.6094, 0.8501, 0.5625, 0.8501, 0.5625, 0.7488, 0.5938, 0.7488, 0.5938, 0.8501, 0.5781, 0.8501, 0.5312, 0.7488, 0.5625, 0.7488, 0.5625, 0.8501, 0.5469, 0.8501, 0.5312, 0.8501, 0.5, 0.8503, 0.5, 0.7488, 0.5312, 0.7488, 0.5312, 0.8501, 0.521, 0.8501, 0.5107, 0.8501, 0.5106, 0.8503, 0.4375, 0.8501, 0.4375, 0.7488, 0.4688, 0.7488, 0.4688, 0.8501, 0.4531, 0.8501, 0.4062, 0.8501, 0.4062, 0.7488, 0.4375, 0.7488, 0.4375, 0.8501, 0.4219, 0.8501, 0.375, 0.8501, 0.375, 0.7488, 0.4062, 0.7488, 0.4062, 0.8501, 0.3906, 0.8501, 0.3438, 0.7488, 0.375, 0.7488, 0.375, 0.8501, 0.3594, 0.8501, 0.3438, 0.8501, 0.375, 0.8503, 0.3438, 0.8504, 0.3438, 0.8501, 0.3594, 0.8501, 0.375, 0.8501, 0.3125, 0.7488, 0.3438, 0.7488, 0.3438, 0.8501, 0.3281, 0.8501, 0.3125, 0.8501, 0.2812, 0.7488, 0.3125, 0.7488, 0.3125, 0.8501, 0.2969, 0.8501, 0.2812, 0.8501, 0.25, 0.7488, 0.2812, 0.7488, 0.2812, 0.8501, 0.2656, 0.8501, 0.25, 0.8501, 0.2188, 0.7488, 0.25, 0.7488, 0.25, 0.8501, 0.2344, 0.8501, 0.2188, 0.8501, 0.1875, 0.7488, 0.2188, 0.7488, 0.2188, 0.8501, 0.2031, 0.8501, 0.1875, 0.8501, 0.1562, 0.7488, 0.1875, 0.7488, 0.1875, 0.8501, 0.1719, 0.8501, 0.1562, 0.8501, 0.125, 0.7488, 0.1562, 0.7488, 0.1562, 0.8501, 0.1406, 0.8501, 0.125, 0.8501, 0.09375, 0.7488, 0.125, 0.7488, 0.125, 0.8501, 0.1094, 0.8501, 0.09375, 0.8501, 0.0625, 0.7488, 0.09375, 0.7488, 0.09375, 0.8501, 0.07812, 0.8501, 0.0625, 0.8501, 0.03125, 0.7488, 0.0625, 0.7488, 0.0625, 0.8501, 0.04688, 0.8501, 0.03125, 0.8501, 0.0, 0.7488, 0.03125, 0.7488, 0.03125, 0.8501, 0.01562, 0.8501, 0.0, 0.8501, 0.9062, 0.7488, 0.9375, 0.7488, 0.9375, 0.8501, 0.9219, 0.8501, 0.9062, 0.8501, 1.0, 0.7488, 0.9688, 0.7488, 0.9693, 0.6844, 0.9995, 0.6844, 0.9995, 0.6844, 0.9693, 0.6844, 0.9708, 0.6244, 0.9979, 0.6244, 0.9979, 0.6244, 0.9708, 0.6244, 0.9733, 0.5, 0.9954, 0.5, 0.7569, 0.4893, 0.79, 0.4861, 0.7734, 0.3677, 0.75, 0.37, 0.75, 0.37, 0.7734, 0.3677, 0.7621, 0.3109, 0.75, 0.3121, 0.7621, 0.3109, 0.75, 0.25, 0.75, 0.25, 0.75, 0.3121, 0.7621, 0.3109, 0.75, 0.25, 0.9688, 0.7488, 0.9375, 0.7488, 0.938, 0.6844, 0.9682, 0.6844, 0.9682, 0.6844, 0.938, 0.6844, 0.9396, 0.6244, 0.9667, 0.6244, 0.9667, 0.6244, 0.9396, 0.6244, 0.9421, 0.5, 0.9642, 0.5, 0.8034, 0.4834, 0.8352, 0.4737, 0.7959, 0.3608, 0.7734, 0.3677, 0.7734, 0.3677, 0.7959, 0.3608, 0.7738, 0.3074, 0.7621, 0.3109, 0.7738, 0.3074, 0.75, 0.25, 0.75, 0.25, 0.7621, 0.3109, 0.7738, 0.3074, 0.75, 0.25, 0.9375, 0.7488, 0.9062, 0.7488, 0.9068, 0.6844, 0.937, 0.6844, 0.937, 0.6844, 0.9068, 0.6844, 0.9083, 0.6244, 0.9354, 0.6244, 0.9354, 0.6244, 0.9083, 0.6244, 0.9108, 0.5, 0.9329, 0.5, 0.8479, 0.4685, 0.8773, 0.4528, 0.8167, 0.3498, 0.7959, 0.3608, 0.7959, 0.3608, 0.8167, 0.3498, 0.7845, 0.3016, 0.7738, 0.3074, 0.7845, 0.3016, 0.75, 0.25, 0.75, 0.25, 0.7738, 0.3074, 0.7845, 0.3016, 0.75, 0.25, 0.9062, 0.7488, 0.875, 0.7488, 0.8755, 0.6844, 0.9057, 0.6844, 0.9057, 0.6844, 0.8755, 0.6844, 0.8771, 0.6244, 0.9042, 0.6244, 0.9042, 0.6244, 0.8771, 0.6244, 0.8796, 0.5, 0.9017, 0.5, 0.8887, 0.4452, 0.9144, 0.4241, 0.8348, 0.3348, 0.8167, 0.3498, 0.8167, 0.3498, 0.8348, 0.3348, 0.7939, 0.2939, 0.7845, 0.3016, 0.7939, 0.2939, 0.75, 0.25, 0.75, 0.25, 0.7845, 0.3016, 0.7939, 0.2939, 0.75, 0.25, 0.875, 0.7488, 0.8438, 0.7488, 0.8443, 0.6844, 0.8745, 0.6844, 0.8745, 0.6844, 0.8443, 0.6844, 0.8458, 0.6244, 0.8729, 0.6244, 0.8729, 0.6244, 0.8458, 0.6244, 0.8483, 0.5, 0.8704, 0.5, 0.9241, 0.4144, 0.9452, 0.3887, 0.8498, 0.3167, 0.8348, 0.3348, 0.8348, 0.3348, 0.8498, 0.3167, 0.8016, 0.2845, 0.7939, 0.2939, 0.8016, 0.2845, 0.75, 0.25, 0.75, 0.25, 0.7939, 0.2939, 0.8016, 0.2845, 0.75, 0.25, 0.8438, 0.7488, 0.8125, 0.7488, 0.813, 0.6844, 0.8432, 0.6844, 0.8432, 0.6844, 0.813, 0.6844, 0.8146, 0.6244, 0.8417, 0.6244, 0.8417, 0.6244, 0.8146, 0.6244, 0.8171, 0.5, 0.8392, 0.5, 0.9528, 0.3773, 0.9685, 0.3479, 0.8608, 0.2959, 0.8498, 0.3167, 0.8498, 0.3167, 0.8608, 0.2959, 0.8074, 0.2738, 0.8016, 0.2845, 0.8074, 0.2738, 0.75, 0.25, 0.75, 0.25, 0.8016, 0.2845, 0.8074, 0.2738, 0.75, 0.25, 0.8125, 0.7488, 0.7812, 0.7488, 0.7818, 0.6844, 0.812, 0.6844, 0.812, 0.6844, 0.7818, 0.6844, 0.7833, 0.6244, 0.8104, 0.6244, 0.8104, 0.6244, 0.7833, 0.6244, 0.7858, 0.5, 0.8079, 0.5, 0.9737, 0.3352, 0.9834, 0.3034, 0.8677, 0.2734, 0.8608, 0.2959, 0.8608, 0.2959, 0.8677, 0.2734, 0.8109, 0.2621, 0.8074, 0.2738, 0.8109, 0.2621, 0.75, 0.25, 0.75, 0.25, 0.8074, 0.2738, 0.8109, 0.2621, 0.75, 0.25, 0.7812, 0.7488, 0.75, 0.7488, 0.7505, 0.6844, 0.7807, 0.6844, 0.7807, 0.6844, 0.7505, 0.6844, 0.7521, 0.6244, 0.7792, 0.6244, 0.7792, 0.6244, 0.7521, 0.6244, 0.7546, 0.5, 0.7767, 0.5, 0.9861, 0.29, 0.9893, 0.2569, 0.87, 0.25, 0.8677, 0.2734, 0.8677, 0.2734, 0.87, 0.25, 0.8121, 0.25, 0.8109, 0.2621, 0.8121, 0.25, 0.75, 0.25, 0.75, 0.25, 0.8109, 0.2621, 0.8121, 0.25, 0.75, 0.25, 0.75, 0.7488, 0.7188, 0.7488, 0.7193, 0.6844, 0.7495, 0.6844, 0.7495, 0.6844, 0.7193, 0.6844, 0.7208, 0.6244, 0.7479, 0.6244, 0.7479, 0.6244, 0.7208, 0.6244, 0.7233, 0.5, 0.7454, 0.5, 0.9893, 0.2431, 0.9861, 0.21, 0.8677, 0.2266, 0.87, 0.25, 0.87, 0.25, 0.8677, 0.2266, 0.8109, 0.2379, 0.8121, 0.25, 0.8109, 0.2379, 0.75, 0.25, 0.75, 0.25, 0.8121, 0.25, 0.8109, 0.2379, 0.75, 0.25, 0.7188, 0.7488, 0.6875, 0.7488, 0.688, 0.6844, 0.7182, 0.6844, 0.7182, 0.6844, 0.688, 0.6844, 0.6896, 0.6244, 0.7167, 0.6244, 0.7167, 0.6244, 0.6896, 0.6244, 0.6921, 0.5, 0.7142, 0.5, 0.9834, 0.1966, 0.9737, 0.1648, 0.8608, 0.2041, 0.8677, 0.2266, 0.8677, 0.2266, 0.8608, 0.2041, 0.8074, 0.2262, 0.8109, 0.2379, 0.8074, 0.2262, 0.75, 0.25, 0.75, 0.25, 0.8109, 0.2379, 0.8074, 0.2262, 0.75, 0.25, 0.6875, 0.7488, 0.6562, 0.7488, 0.6568, 0.6844, 0.687, 0.6844, 0.687, 0.6844, 0.6568, 0.6844, 0.6583, 0.6244, 0.6854, 0.6244, 0.6854, 0.6244, 0.6583, 0.6244, 0.6608, 0.5, 0.6829, 0.5, 0.9685, 0.1521, 0.9528, 0.1227, 0.8498, 0.1833, 0.8608, 0.2041, 0.8608, 0.2041, 0.8498, 0.1833, 0.8016, 0.2155, 0.8074, 0.2262, 0.8016, 0.2155, 0.75, 0.25, 0.75, 0.25, 0.8074, 0.2262, 0.8016, 0.2155, 0.75, 0.25, 0.6562, 0.7488, 0.625, 0.7488, 0.6255, 0.6844, 0.6557, 0.6844, 0.6557, 0.6844, 0.6255, 0.6844, 0.6271, 0.6244, 0.6542, 0.6244, 0.6542, 0.6244, 0.6271, 0.6244, 0.6296, 0.5, 0.6517, 0.5, 0.9452, 0.1113, 0.9241, 0.08562, 0.8348, 0.1652, 0.8498, 0.1833, 0.8498, 0.1833, 0.8348, 0.1652, 0.7939, 0.2061, 0.8016, 0.2155, 0.7939, 0.2061, 0.75, 0.25, 0.75, 0.25, 0.8016, 0.2155, 0.7939, 0.2061, 0.75, 0.25, 0.625, 0.7488, 0.5938, 0.7488, 0.5943, 0.6844, 0.6245, 0.6844, 0.6245, 0.6844, 0.5943, 0.6844, 0.5958, 0.6244, 0.6229, 0.6244, 0.6229, 0.6244, 0.5958, 0.6244, 0.5983, 0.5, 0.6204, 0.5, 0.9144, 0.07592, 0.8887, 0.05482, 0.8167, 0.1502, 0.8348, 0.1652, 0.8348, 0.1652, 0.8167, 0.1502, 0.7845, 0.1984, 0.7939, 0.2061, 0.7939, 0.2061, 0.7845, 0.1984, 0.75, 0.25, 0.7845, 0.1984, 0.75, 0.25, 0.75, 0.25, 0.5938, 0.7488, 0.5625, 0.7488, 0.563, 0.6844, 0.5932, 0.6844, 0.5932, 0.6844, 0.563, 0.6844, 0.5646, 0.6244, 0.5917, 0.6244, 0.5917, 0.6244, 0.5646, 0.6244, 0.5671, 0.5, 0.5892, 0.5, 0.8773, 0.0472, 0.8479, 0.03152, 0.7959, 0.1392, 0.8167, 0.1502, 0.8167, 0.1502, 0.7959, 0.1392, 0.7738, 0.1926, 0.7845, 0.1984, 0.7738, 0.1926, 0.75, 0.25, 0.75, 0.25, 0.7845, 0.1984, 0.7738, 0.1926, 0.75, 0.25, 0.5625, 0.7488, 0.5312, 0.7488, 0.5318, 0.6844, 0.562, 0.6844, 0.562, 0.6844, 0.5318, 0.6844, 0.5333, 0.6244, 0.5604, 0.6244, 0.5604, 0.6244, 0.5333, 0.6244, 0.5358, 0.5, 0.5579, 0.5, 0.8352, 0.02627, 0.8034, 0.01661, 0.7734, 0.1323, 0.7959, 0.1392, 0.7959, 0.1392, 0.7734, 0.1323, 0.7621, 0.1891, 0.7738, 0.1926, 0.7621, 0.1891, 0.75, 0.25, 0.75, 0.25, 0.7738, 0.1926, 0.7621, 0.1891, 0.75, 0.25, 0.5312, 0.7488, 0.5, 0.7488, 0.5005, 0.6844, 0.5307, 0.6844, 0.5307, 0.6844, 0.5005, 0.6844, 0.5021, 0.6244, 0.5292, 0.6244, 0.5292, 0.6244, 0.5021, 0.6244, 0.5046, 0.5, 0.5267, 0.5, 0.79, 0.01394, 0.7569, 0.01068, 0.75, 0.13, 0.7734, 0.1323, 0.7734, 0.1323, 0.75, 0.13, 0.75, 0.1879, 0.7621, 0.1891, 0.75, 0.1879, 0.75, 0.25, 0.75, 0.25, 0.7621, 0.1891, 0.75, 0.1879, 0.75, 0.25, 0.5, 0.7488, 0.4688, 0.7488, 0.4693, 0.6844, 0.4995, 0.6844, 0.4995, 0.6844, 0.4693, 0.6844, 0.4708, 0.6244, 0.4979, 0.6244, 0.4979, 0.6244, 0.4708, 0.6244, 0.4733, 0.5, 0.4954, 0.5, 0.7431, 0.01068, 0.71, 0.01394, 0.7266, 0.1323, 0.75, 0.13, 0.75, 0.13, 0.7266, 0.1323, 0.7379, 0.1891, 0.75, 0.1879, 0.7379, 0.1891, 0.75, 0.25, 0.75, 0.25, 0.75, 0.1879, 0.7379, 0.1891, 0.75, 0.25, 0.4688, 0.7488, 0.4375, 0.7488, 0.438, 0.6844, 0.4682, 0.6844, 0.4682, 0.6844, 0.438, 0.6844, 0.4396, 0.6244, 0.4667, 0.6244, 0.4667, 0.6244, 0.4396, 0.6244, 0.4421, 0.5, 0.4642, 0.5, 0.6966, 0.01661, 0.6648, 0.02627, 0.7041, 0.1392, 0.7266, 0.1323, 0.7266, 0.1323, 0.7041, 0.1392, 0.7262, 0.1926, 0.7379, 0.1891, 0.7262, 0.1926, 0.75, 0.25, 0.75, 0.25, 0.7379, 0.1891, 0.7262, 0.1926, 0.75, 0.25, 0.4375, 0.7488, 0.4062, 0.7488, 0.4068, 0.6844, 0.437, 0.6844, 0.437, 0.6844, 0.4068, 0.6844, 0.4083, 0.6244, 0.4354, 0.6244, 0.4354, 0.6244, 0.4083, 0.6244, 0.4108, 0.5, 0.4329, 0.5, 0.6521, 0.03152, 0.6227, 0.0472, 0.6833, 0.1502, 0.7041, 0.1392, 0.7041, 0.1392, 0.6833, 0.1502, 0.7155, 0.1984, 0.7262, 0.1926, 0.7155, 0.1984, 0.75, 0.25, 0.75, 0.25, 0.7262, 0.1926, 0.7155, 0.1984, 0.75, 0.25, 0.4062, 0.7488, 0.375, 0.7488, 0.3755, 0.6844, 0.4057, 0.6844, 0.4057, 0.6844, 0.3755, 0.6844, 0.3771, 0.6244, 0.4042, 0.6244, 0.4042, 0.6244, 0.3771, 0.6244, 0.3796, 0.5, 0.4017, 0.5, 0.6113, 0.05482, 0.5856, 0.07592, 0.6652, 0.1652, 0.6833, 0.1502, 0.6833, 0.1502, 0.6652, 0.1652, 0.7061, 0.2061, 0.7155, 0.1984, 0.7061, 0.2061, 0.75, 0.25, 0.75, 0.25, 0.7155, 0.1984, 0.7061, 0.2061, 0.75, 0.25, 0.375, 0.7488, 0.3438, 0.7488, 0.3443, 0.6844, 0.3745, 0.6844, 0.3745, 0.6844, 0.3443, 0.6844, 0.3458, 0.6244, 0.3729, 0.6244, 0.3729, 0.6244, 0.3458, 0.6244, 0.3483, 0.5, 0.3704, 0.5, 0.5759, 0.08562, 0.5548, 0.1113, 0.6502, 0.1833, 0.6652, 0.1652, 0.6652, 0.1652, 0.6502, 0.1833, 0.6984, 0.2155, 0.7061, 0.2061, 0.6984, 0.2155, 0.75, 0.25, 0.75, 0.25, 0.7061, 0.2061, 0.6984, 0.2155, 0.75, 0.25, 0.3438, 0.7488, 0.3125, 0.7488, 0.313, 0.6844, 0.3432, 0.6844, 0.3432, 0.6844, 0.313, 0.6844, 0.3146, 0.6244, 0.3417, 0.6244, 0.3417, 0.6244, 0.3146, 0.6244, 0.3171, 0.5, 0.3392, 0.5, 0.5472, 0.1227, 0.5315, 0.1521, 0.6392, 0.2041, 0.6502, 0.1833, 0.6502, 0.1833, 0.6392, 0.2041, 0.6926, 0.2262, 0.6984, 0.2155, 0.6926, 0.2262, 0.75, 0.25, 0.75, 0.25, 0.6984, 0.2155, 0.6926, 0.2262, 0.75, 0.25, 0.3125, 0.7488, 0.2812, 0.7488, 0.2818, 0.6844, 0.312, 0.6844, 0.312, 0.6844, 0.2818, 0.6844, 0.2833, 0.6244, 0.3104, 0.6244, 0.3104, 0.6244, 0.2833, 0.6244, 0.2858, 0.5, 0.3079, 0.5, 0.5263, 0.1648, 0.5166, 0.1966, 0.6323, 0.2266, 0.6392, 0.2041, 0.6392, 0.2041, 0.6323, 0.2266, 0.6891, 0.2379, 0.6926, 0.2262, 0.6891, 0.2379, 0.75, 0.25, 0.75, 0.25, 0.6926, 0.2262, 0.6891, 0.2379, 0.75, 0.25, 0.2812, 0.7488, 0.25, 0.7488, 0.2505, 0.6844, 0.2807, 0.6844, 0.2807, 0.6844, 0.2505, 0.6844, 0.2521, 0.6244, 0.2792, 0.6244, 0.2792, 0.6244, 0.2521, 0.6244, 0.2546, 0.5, 0.2767, 0.5, 0.5139, 0.21, 0.5107, 0.2431, 0.63, 0.25, 0.6323, 0.2266, 0.6323, 0.2266, 0.63, 0.25, 0.6879, 0.25, 0.6891, 0.2379, 0.6879, 0.25, 0.75, 0.25, 0.75, 0.25, 0.6891, 0.2379, 0.6879, 0.25, 0.75, 0.25, 0.25, 0.7488, 0.2188, 0.7488, 0.2193, 0.6844, 0.2495, 0.6844, 0.2495, 0.6844, 0.2193, 0.6844, 0.2208, 0.6244, 0.2479, 0.6244, 0.2479, 0.6244, 0.2208, 0.6244, 0.2233, 0.5, 0.2454, 0.5, 0.5107, 0.2569, 0.5139, 0.29, 0.6323, 0.2734, 0.63, 0.25, 0.63, 0.25, 0.6323, 0.2734, 0.6891, 0.2621, 0.6879, 0.25, 0.6891, 0.2621, 0.75, 0.25, 0.75, 0.25, 0.6879, 0.25, 0.6891, 0.2621, 0.75, 0.25, 0.2188, 0.7488, 0.1875, 0.7488, 0.188, 0.6844, 0.2182, 0.6844, 0.2182, 0.6844, 0.188, 0.6844, 0.1896, 0.6244, 0.2167, 0.6244, 0.2167, 0.6244, 0.1896, 0.6244, 0.1921, 0.5, 0.2142, 0.5, 0.5166, 0.3034, 0.5263, 0.3352, 0.6392, 0.2959, 0.6323, 0.2734, 0.6323, 0.2734, 0.6392, 0.2959, 0.6926, 0.2738, 0.6891, 0.2621, 0.6926, 0.2738, 0.75, 0.25, 0.75, 0.25, 0.6891, 0.2621, 0.6926, 0.2738, 0.75, 0.25, 0.1875, 0.7488, 0.1562, 0.7488, 0.1568, 0.6844, 0.187, 0.6844, 0.187, 0.6844, 0.1568, 0.6844, 0.1583, 0.6244, 0.1854, 0.6244, 0.1854, 0.6244, 0.1583, 0.6244, 0.1608, 0.5, 0.1829, 0.5, 0.5315, 0.3479, 0.5472, 0.3773, 0.6502, 0.3167, 0.6392, 0.2959, 0.6392, 0.2959, 0.6502, 0.3167, 0.6984, 0.2845, 0.6926, 0.2738, 0.6984, 0.2845, 0.75, 0.25, 0.75, 0.25, 0.6926, 0.2738, 0.6984, 0.2845, 0.75, 0.25, 0.1562, 0.7488, 0.125, 0.7488, 0.1255, 0.6844, 0.1557, 0.6844, 0.1557, 0.6844, 0.1255, 0.6844, 0.1271, 0.6244, 0.1542, 0.6244, 0.1542, 0.6244, 0.1271, 0.6244, 0.1296, 0.5, 0.1517, 0.5, 0.5548, 0.3887, 0.5759, 0.4144, 0.6652, 0.3348, 0.6502, 0.3167, 0.6502, 0.3167, 0.6652, 0.3348, 0.7061, 0.2939, 0.6984, 0.2845, 0.7061, 0.2939, 0.75, 0.25, 0.75, 0.25, 0.6984, 0.2845, 0.7061, 0.2939, 0.75, 0.25, 0.125, 0.7488, 0.09375, 0.7488, 0.09428, 0.6844, 0.1245, 0.6844, 0.1245, 0.6844, 0.09428, 0.6844, 0.09584, 0.6244, 0.1229, 0.6244, 0.1229, 0.6244, 0.09584, 0.6244, 0.09833, 0.5, 0.1204, 0.5, 0.5856, 0.4241, 0.6113, 0.4452, 0.6833, 0.3498, 0.6652, 0.3348, 0.6652, 0.3348, 0.6833, 0.3498, 0.7155, 0.3016, 0.7061, 0.2939, 0.7155, 0.3016, 0.75, 0.25, 0.75, 0.25, 0.7061, 0.2939, 0.7155, 0.3016, 0.75, 0.25, 0.09375, 0.7488, 0.0625, 0.7488, 0.06303, 0.6844, 0.09322, 0.6844, 0.09322, 0.6844, 0.06303, 0.6844, 0.06459, 0.6244, 0.09166, 0.6244, 0.09166, 0.6244, 0.06459, 0.6244, 0.06708, 0.5, 0.08917, 0.5, 0.6227, 0.4528, 0.6521, 0.4685, 0.7041, 0.3608, 0.6833, 0.3498, 0.6833, 0.3498, 0.7041, 0.3608, 0.7262, 0.3074, 0.7155, 0.3016, 0.7262, 0.3074, 0.75, 0.25, 0.75, 0.25, 0.7155, 0.3016, 0.7262, 0.3074, 0.75, 0.25, 0.0625, 0.7488, 0.03125, 0.7488, 0.03178, 0.6844, 0.06197, 0.6844, 0.06197, 0.6844, 0.03178, 0.6844, 0.03334, 0.6244, 0.06041, 0.6244, 0.06041, 0.6244, 0.03334, 0.6244, 0.03583, 0.5, 0.05792, 0.5, 0.6648, 0.4737, 0.6966, 0.4834, 0.7266, 0.3677, 0.7041, 0.3608, 0.7041, 0.3608, 0.7266, 0.3677, 0.7379, 0.3109, 0.7262, 0.3074, 0.7379, 0.3109, 0.75, 0.25, 0.75, 0.25, 0.7262, 0.3074, 0.7379, 0.3109, 0.75, 0.25, 0.03125, 0.7488, 0.0, 0.7488, 0.0005325, 0.6844, 0.03072, 0.6844, 0.03072, 0.6844, 0.0005325, 0.6844, 0.002094, 0.6244, 0.02916, 0.6244, 0.02916, 0.6244, 0.002094, 0.6244, 0.004577, 0.5, 0.02667, 0.5, 0.71, 0.4861, 0.7431, 0.4893, 0.75, 0.37, 0.7266, 0.3677, 0.7266, 0.3677, 0.75, 0.37, 0.75, 0.3121, 0.7379, 0.3109, 0.75, 0.3121, 0.75, 0.25, 0.75, 0.25, 0.7379, 0.3109, 0.75, 0.3121, 0.75, 0.25, 0.75, 0.25, 0.75, 0.25, 0.75, 0.25, 0.75, 0.25, 0.75, 0.25, 0.75, 0.25, 0.75, 0.25, 0.75, 0.25, 0.75, 0.25, 0.75, 0.25, 0.75, 0.25, 0.75, 0.25, 0.75, 0.25, 0.75, 0.25, 0.75, 0.25, 0.75, 0.25, 0.75, 0.25, 0.75, 0.25, 0.75, 0.25, 0.75, 0.25, 0.75, 0.25, 0.75, 0.25, 0.75, 0.25, 0.75, 0.25, 0.75, 0.25, 0.75, 0.25, 0.75, 0.25, 0.75, 0.25, 0.75, 0.25, 0.75, 0.25, 0.75, 0.25, 0.75, 0.25, 0.9688, 0.7488, 1.0, 0.7488, 1.0, 0.8501, 0.9844, 0.8501, 0.9688, 0.8501, 0.0625, 0.8506, 0.0625, 0.8507, 0.03125, 0.8507, 0.03125, 0.8506, 0.5625, 0.8501, 0.5625, 0.8503, 0.5312, 0.8503, 0.5312, 0.8501, 0.5469, 0.8501, 0.75, 0.8506, 0.75, 0.8505, 0.7514, 0.8505, 0.7514, 0.8506, 0.7188, 0.8501, 0.7188, 0.7488, 0.75, 0.7488, 0.75, 0.8505, 0.7486, 0.8505, 0.7486, 0.8501, 0.7337, 0.8501, 0.4062, 0.8501, 0.4062, 0.8503, 0.375, 0.8503, 0.375, 0.8501, 0.3906, 0.8501, 0.375, 0.8506, 0.3438, 0.8506, 0.3438, 0.8504, 0.375, 0.8503, 0.9062, 0.8506, 0.9062, 0.8507, 0.875, 0.8506, 0.875, 0.8506, 0.875, 0.8506, 0.875, 0.8506, 0.8438, 0.8506, 0.8438, 0.8506, 0.1875, 0.8506, 0.1562, 0.8506, 0.1562, 0.8506, 0.1562, 0.8506, 0.1562, 0.8506, 0.125, 0.8506, 0.125, 0.8506, 0.6875, 0.8501, 0.6875, 0.8504, 0.6562, 0.8504, 0.6562, 0.8501, 0.6719, 0.8501, 0.6562, 0.8501, 0.6562, 0.8504, 0.625, 0.8503, 0.625, 0.8501, 0.6406, 0.8501, 0.3438, 0.8501, 0.3438, 0.8504, 0.3125, 0.8504, 0.3125, 0.8501, 0.3281, 0.8501, 0.8438, 0.8506, 0.8438, 0.8506, 0.8125, 0.8506, 0.125, 0.8506, 0.125, 0.8506, 0.09375, 0.8507, 0.09375, 0.8506, 0.09375, 0.8506, 0.09375, 0.8507, 0.0625, 0.8507, 0.0625, 0.8506, 0.625, 0.8501, 0.625, 0.8503, 0.5938, 0.8503, 0.5938, 0.8501, 0.6094, 0.8501, 0.5938, 0.8501, 0.5938, 0.8503, 0.5625, 0.8503, 0.5625, 0.8501, 0.5781, 0.8501, 0.4893, 0.8501, 0.4894, 0.8503, 0.4688, 0.8503, 0.4688, 0.8501, 0.479, 0.8501, 0.5312, 0.8501, 0.5312, 0.8503, 0.5106, 0.8503, 0.5107, 0.8501, 0.521, 0.8501, 0.3125, 0.8501, 0.3125, 0.8504, 0.2812, 0.8505, 0.2812, 0.8501, 0.2969, 0.8501, 0.2812, 0.8501, 0.2812, 0.8505, 0.25, 0.8505, 0.25, 0.8501, 0.2656, 0.8501, 0.8125, 0.8501, 0.8125, 0.8506, 0.7812, 0.8505, 0.7812, 0.8501, 0.7969, 0.8501, 0.7812, 0.8501, 0.7812, 0.8505, 0.7514, 0.8505, 0.7514, 0.8501, 0.7663, 0.8501, 0.03125, 0.8506, 0.03125, 0.8507, 0.0, 0.8507, 0.0, 0.8506, 1.0, 0.8506, 1.0, 0.8507, 0.9688, 0.8507, 0.9688, 0.8506, 0.4688, 0.8501, 0.4688, 0.8503, 0.4375, 0.8503, 0.4375, 0.8501, 0.4531, 0.8501, 0.4375, 0.8501, 0.4375, 0.8503, 0.4062, 0.8503, 0.4062, 0.8501, 0.4219, 0.8501, 0.9688, 0.8506, 0.9688, 0.8507, 0.9375, 0.8507, 0.9375, 0.8506, 0.9375, 0.8506, 0.9375, 0.8507, 0.9062, 0.8507, 0.9062, 0.8506, 0.5, 0.8506, 0.5, 0.8503, 0.5106, 0.8503, 0.5106, 0.8506, 0.4688, 0.8501, 0.4688, 0.7488, 0.5, 0.7488, 0.5, 0.8503, 0.4894, 0.8503, 0.4893, 0.8501, 0.479, 0.8501, 0.25, 0.8501, 0.25, 0.8505, 0.2188, 0.8505, 0.2188, 0.8501, 0.2344, 0.8501, 0.2188, 0.8501, 0.2188, 0.8505, 0.1875, 0.8506, 0.1875, 0.8501, 0.2031, 0.8501, 0.7486, 0.8501, 0.7486, 0.8505, 0.7188, 0.8505, 0.7188, 0.8501, 0.7337, 0.8501, 0.7188, 0.8501, 0.7188, 0.8505, 0.6875, 0.8504, 0.6875, 0.8501, 0.7031, 0.8501, 0.8125, 0.8506, 0.1875, 0.8506, 0.1562, 0.8506, 0.125, 0.8506, 0.09375, 0.8507, 0.0625, 0.8507, 0.03125, 0.8507, 1.0, 0.8507, 0.9688, 0.8507, 0.9375, 0.8507, 0.9062, 0.8507, 0.875, 0.8506, 0.8438, 0.8506, 0.5625, 0.8503, 0.5625, 0.8506, 0.5312, 0.8506, 0.5312, 0.8503, 0.4062, 0.8503, 0.4062, 0.8506, 0.375, 0.8506, 0.375, 0.8503, 0.375, 0.8514, 0.3438, 0.8514, 0.3438, 0.8506, 0.375, 0.8506, 0.6875, 0.8504, 0.6875, 0.8506, 0.6562, 0.8506, 0.6562, 0.8504, 0.6562, 0.8504, 0.6562, 0.8506, 0.625, 0.8506, 0.625, 0.8503, 0.3438, 0.8504, 0.3438, 0.8506, 0.3125, 0.8506, 0.3125, 0.8504, 0.625, 0.8503, 0.625, 0.8506, 0.5938, 0.8506, 0.5938, 0.8503, 0.5938, 0.8503, 0.5938, 0.8506, 0.5625, 0.8506, 0.5625, 0.8503, 0.4894, 0.8503, 0.4894, 0.8506, 0.4688, 0.8506, 0.4688, 0.8503, 0.5312, 0.8503, 0.5312, 0.8506, 0.5106, 0.8506, 0.5106, 0.8503, 0.3125, 0.8504, 0.3125, 0.8506, 0.2812, 0.8506, 0.2812, 0.8505, 0.2812, 0.8505, 0.2812, 0.8506, 0.25, 0.8506, 0.25, 0.8505, 0.7812, 0.8505, 0.7812, 0.8506, 0.7514, 0.8506, 0.7514, 0.8505, 0.4688, 0.8503, 0.4688, 0.8506, 0.4375, 0.8506, 0.4375, 0.8503, 0.4375, 0.8503, 0.4375, 0.8506, 0.4062, 0.8506, 0.4062, 0.8503, 0.25, 0.8505, 0.25, 0.8506, 0.2188, 0.8506, 0.2188, 0.8505, 0.7486, 0.8505, 0.7486, 0.8506, 0.7188, 0.8506, 0.7188, 0.8505, 0.7188, 0.8505, 0.7188, 0.8506, 0.6875, 0.8506, 0.6875, 0.8504, 0.0625, 0.8501, 0.0625, 0.8506, 0.03125, 0.8506, 0.03125, 0.8501, 0.04688, 0.8501, 0.2188, 0.8505, 0.2188, 0.8506, 0.1875, 0.8506, 0.7486, 0.8505, 0.75, 0.8505, 0.75, 0.8506, 0.7486, 0.8506, 0.75, 0.8515, 0.75, 0.8506, 0.7514, 0.8506, 0.7514, 0.8515, 0.9062, 0.8501, 0.9062, 0.8506, 0.875, 0.8506, 0.875, 0.8501, 0.8906, 0.8501, 0.875, 0.8501, 0.875, 0.8506, 0.8438, 0.8506, 0.8438, 0.8501, 0.8594, 0.8501, 0.1875, 0.8501, 0.1875, 0.8506, 0.1562, 0.8506, 0.1562, 0.8501, 0.1719, 0.8501, 0.1562, 0.8501, 0.1562, 0.8506, 0.125, 0.8506, 0.125, 0.8501, 0.1406, 0.8501, 0.7812, 0.8505, 0.8125, 0.8506, 0.7812, 0.8506, 0.8438, 0.8501, 0.8438, 0.8506, 0.8125, 0.8506, 0.8125, 0.8501, 0.8281, 0.8501, 0.4688, 0.8503, 0.4375, 0.8503, 0.4062, 0.8503, 0.375, 0.8503, 0.3438, 0.8504, 0.3125, 0.8504, 0.2812, 0.8505, 0.25, 0.8505, 0.2188, 0.8505, 0.1875, 0.8506, 0.8125, 0.8506, 0.7812, 0.8505, 0.7514, 0.8505, 0.75, 0.8505, 0.7486, 0.8505, 0.7188, 0.8505, 0.6875, 0.8504, 0.6562, 0.8504, 0.625, 0.8503, 0.5938, 0.8503, 0.5625, 0.8503, 0.5312, 0.8503, 0.5106, 0.8503, 0.5, 0.8503, 0.4894, 0.8503, 0.125, 0.8501, 0.125, 0.8506, 0.09375, 0.8506, 0.09375, 0.8501, 0.1094, 0.8501, 0.09375, 0.8501, 0.09375, 0.8506, 0.0625, 0.8506, 0.0625, 0.8501, 0.07812, 0.8501, 0.03125, 0.8501, 0.03125, 0.8506, 0.0, 0.8506, 0.0, 0.8501, 0.01562, 0.8501, 1.0, 0.8501, 1.0, 0.8506, 0.9688, 0.8506, 0.9688, 0.8501, 0.9844, 0.8501, 0.9688, 0.8501, 0.9688, 0.8506, 0.9375, 0.8506, 0.9375, 0.8501, 0.9531, 0.8501, 0.9375, 0.8501, 0.9375, 0.8506, 0.9062, 0.8506, 0.9062, 0.8501, 0.9219, 0.8501, 0.4894, 0.8503, 0.5, 0.8503, 0.5, 0.8506, 0.4894, 0.8506, 0.5, 0.8513, 0.5, 0.8506, 0.5106, 0.8506, 0.5105, 0.8513, 0.5625, 0.8506, 0.5625, 0.8513, 0.5312, 0.8513, 0.5312, 0.8506, 0.4062, 0.8506, 0.4062, 0.8513, 0.375, 0.8514, 0.375, 0.8506, 0.6875, 0.8506, 0.6875, 0.8514, 0.6562, 0.8514, 0.6562, 0.8506, 0.6562, 0.8506, 0.6562, 0.8514, 0.625, 0.8514, 0.625, 0.8506, 0.3438, 0.8506, 0.3438, 0.8514, 0.3125, 0.8514, 0.3125, 0.8506, 0.625, 0.8506, 0.625, 0.8514, 0.5938, 0.8513, 0.5938, 0.8506, 0.5938, 0.8506, 0.5938, 0.8513, 0.5625, 0.8513, 0.5625, 0.8506, 0.4894, 0.8506, 0.4895, 0.8513, 0.4688, 0.8513, 0.4688, 0.8506, 0.5312, 0.8506, 0.5312, 0.8513, 0.5105, 0.8513, 0.5106, 0.8506, 0.3125, 0.8506, 0.3125, 0.8514, 0.2812, 0.8515, 0.2812, 0.8506, 0.2812, 0.8506, 0.2812, 0.8515, 0.25, 0.8515, 0.25, 0.8506, 0.7812, 0.8506, 0.7812, 0.8515, 0.7514, 0.8515, 0.7514, 0.8506, 0.4688, 0.8506, 0.4688, 0.8513, 0.4375, 0.8513, 0.4375, 0.8506, 0.4375, 0.8506, 0.4375, 0.8513, 0.4062, 0.8513, 0.4062, 0.8506, 0.25, 0.8506, 0.25, 0.8515, 0.2188, 0.8515, 0.2188, 0.8506, 0.7486, 0.8506, 0.7486, 0.8515, 0.7188, 0.8515, 0.7188, 0.8506, 0.7188, 0.8506, 0.7188, 0.8515, 0.6875, 0.8514, 0.6875, 0.8506, 0.0625, 0.8507, 0.0625, 0.8517, 0.03125, 0.8517, 0.03125, 0.8507, 0.2188, 0.8506, 0.2188, 0.8515, 0.1875, 0.8516, 0.1875, 0.8506, 0.9062, 0.8507, 0.9062, 0.8517, 0.875, 0.8516, 0.875, 0.8506, 0.875, 0.8506, 0.875, 0.8516, 0.8438, 0.8516, 0.8438, 0.8506, 0.1875, 0.8506, 0.1875, 0.8516, 0.1562, 0.8516, 0.1562, 0.8506, 0.1562, 0.8506, 0.1562, 0.8516, 0.125, 0.8516, 0.125, 0.8506, 0.8438, 0.8506, 0.8438, 0.8516, 0.8125, 0.8516, 0.8125, 0.8506, 0.8125, 0.8506, 0.8125, 0.8516, 0.7812, 0.8515, 0.7812, 0.8506, 0.125, 0.8506, 0.125, 0.8516, 0.09375, 0.8517, 0.09375, 0.8507, 0.09375, 0.8507, 0.09375, 0.8517, 0.0625, 0.8517, 0.0625, 0.8507, 0.03125, 0.8507, 0.03125, 0.8517, 0.0, 0.8517, 0.0, 0.8507, 1.0, 0.8507, 1.0, 0.8517, 0.9688, 0.8517, 0.9688, 0.8507, 0.9688, 0.8507, 0.9688, 0.8517, 0.9375, 0.8517, 0.9375, 0.8507, 0.9375, 0.8507, 0.9375, 0.8517, 0.9062, 0.8517, 0.9062, 0.8507, 0.7486, 0.8506, 0.75, 0.8506, 0.75, 0.8515, 0.7486, 0.8515, 0.4894, 0.8506, 0.5, 0.8506, 0.5, 0.8513, 0.4895, 0.8513])
me_cylinder_002.materials.append(mat_material_003)
me_cylinder_002.update()

# ---- objects
ob_cylinder_001 = bpy.data.objects.new('Cylinder.001', me_cylinder_005)
ob_cylinder_002 = bpy.data.objects.new('Cylinder.002', me_cylinder_002)

# ---- transforms, parenting, visibility, modifiers, constraints
ob_cylinder_001.location = (0.02538, -1.85, 0.9724)
ob_cylinder_001.rotation_euler = (-4.72, -0.0, -3.135)
ob_cylinder_002.location = (0.02538, 1.774, 0.9724)
ob_cylinder_002.rotation_euler = (-4.72, -0.0, 0.00253)

# ---- collection membership
col_collection.objects.link(ob_cylinder_001)
col_collection.objects.link(ob_cylinder_002)

# ---- scene / render settings (as saved in the file)
scene.frame_start = 1; scene.frame_end = 250; scene.frame_set(1)
scene.render.engine = 'BLENDER_EEVEE_NEXT'
scene.cycles.sampling_pattern = 'TABULATED_SOBOL'
bpy.context.view_layer.update()

# ---- added for rendering (the .blend has no active camera and no usable light): camera, sun
cam_auto = bpy.data.cameras.new('AutoCamera')
cam_auto.lens = 50.0
cam_auto.sensor_width = 36.0
cam_auto.clip_end = 1000.0
ob_auto_camera = bpy.data.objects.new('AutoCamera', cam_auto)
scene.collection.objects.link(ob_auto_camera)
ob_auto_camera.location = (5.88523, -7.08313, 5.6808)
ob_auto_camera.rotation_euler = (1.09748, -7.21219e-08, 0.694738)
scene.camera = ob_auto_camera
light_auto_sun = bpy.data.lights.new('AutoSun', 'SUN')
light_auto_sun.energy = 3.0
light_auto_sun.angle = 0.0523599
ob_auto_sun = bpy.data.objects.new('AutoSun', light_auto_sun)
scene.collection.objects.link(ob_auto_sun)
ob_auto_sun.rotation_euler = (0.872665, 0.174533, 0.523599)
bpy.context.view_layer.update()

